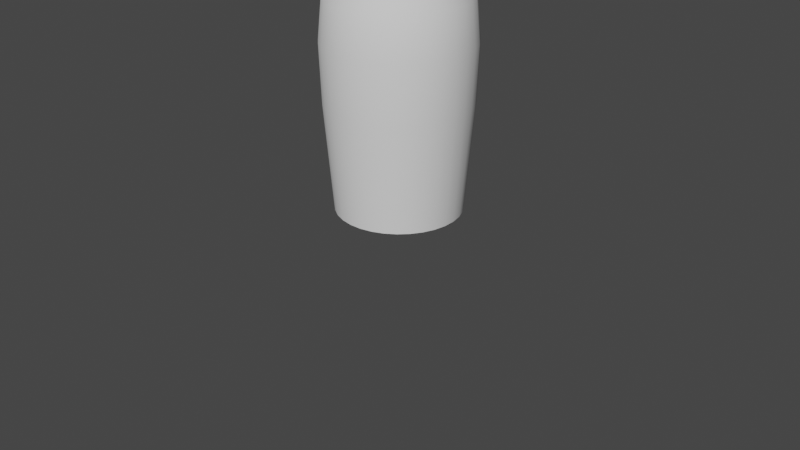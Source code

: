 # Source: glass_bottle.blend  (saved by Blender 2.91.10; exported with 4.5.12 LTS)
import bpy
from mathutils import Matrix  # noqa: F401  (used for matrix-valued properties, if any)

bpy.ops.wm.read_factory_settings(use_empty=True)
scene = bpy.context.scene
scene.name = 'Scene'

# ---- collections
col_collection = bpy.data.collections.new('Collection'); scene.collection.children.link(col_collection)

# ---- node groups
ng_auto_smooth = bpy.data.node_groups.new('Auto Smooth', 'GeometryNodeTree')
_s = ng_auto_smooth.interface.new_socket(name='Geometry', in_out='OUTPUT', socket_type='NodeSocketGeometry')
_s = ng_auto_smooth.interface.new_socket(name='Geometry', in_out='INPUT', socket_type='NodeSocketGeometry')
_s = ng_auto_smooth.interface.new_socket(name='Angle', in_out='INPUT', socket_type='NodeSocketFloat')
_s.subtype = 'ANGLE'
_s.min_value = 0.0
_s.max_value = 3.142
ng_auto_smooth.is_modifier = True
_N = ng_auto_smooth.nodes; _L = ng_auto_smooth.links
n0 = _N.new('NodeGroupOutput'); n0.name = 'Group Output'; n0.location = (480, -100)
n1 = _N.new('NodeGroupInput'); n1.name = 'Group Input'; n1.location = (-420, -300)
n2 = _N.new('NodeGroupInput'); n2.name = 'Group Input.001'; n2.location = (-60, -100)
n3 = _N.new('GeometryNodeSetShadeSmooth'); n3.name = 'Set Shade Smooth'; n3.location = (120, -100)
n3.domain = 'EDGE'
n4 = _N.new('GeometryNodeSetShadeSmooth'); n4.name = 'Set Shade Smooth.001'; n4.location = (300, -100)
n5 = _N.new('GeometryNodeInputMeshEdgeAngle'); n5.name = 'Edge Angle'; n5.location = (-420, -220)
n6 = _N.new('GeometryNodeInputEdgeSmooth'); n6.name = 'Is Edge Smooth'; n6.location = (-60, -160)
n7 = _N.new('GeometryNodeInputShadeSmooth'); n7.name = 'Is Face Smooth'; n7.location = (-240, -340)
n8 = _N.new('FunctionNodeBooleanMath'); n8.name = 'Boolean Math'; n8.location = (-60, -220)
n9 = _N.new('FunctionNodeCompare'); n9.name = 'Compare'; n9.location = (-240, -180)
n9.operation = 'LESS_EQUAL'
_L.new(n5.outputs[0], n9.inputs[0])
_L.new(n4.outputs[0], n0.inputs[0])
_L.new(n1.outputs[1], n9.inputs[1])
_L.new(n9.outputs[0], n8.inputs[0])
_L.new(n7.outputs[0], n8.inputs[1])
_L.new(n2.outputs[0], n3.inputs[0])
_L.new(n6.outputs[0], n3.inputs[1])
_L.new(n3.outputs[0], n4.inputs[0])
_L.new(n8.outputs[0], n3.inputs[2])
n0.is_active_output = True

# ---- world
world_world = bpy.data.worlds.new('World'); scene.world = world_world
world_world.use_nodes = True; world_world.node_tree.nodes.clear()
_N = world_world.node_tree.nodes; _L = world_world.node_tree.links
n0 = _N.new('ShaderNodeOutputWorld'); n0.name = 'World Output'; n0.location = (300, 300)
n1 = _N.new('ShaderNodeBackground'); n1.name = 'Background'; n1.location = (10, 300)
n1.inputs[0].default_value = (0.05088, 0.05088, 0.05088, 1.0)
_L.new(n1.outputs[0], n0.inputs[0])
n0.is_active_output = True
world_world.color = (0.05088, 0.05088, 0.05088)
world_world.use_sun_shadow = False
world_world.sun_shadow_jitter_overblur = 0.0

# ---- cameras
cam_camera = bpy.data.cameras.new('Camera')
cam_camera.clip_end = 100.0
cam_camera.ortho_scale = 7.314

# ---- meshes
me_cylinder = bpy.data.meshes.new('Cylinder')
me_cylinder.from_pydata([(-0.1213, 0.6096, -1.29), (-0.2379, 0.5743, -1.29), (-0.3453, 0.5168, -1.29), (-0.4395, 0.4395, -1.29), (-0.5168, 0.3453, -1.29), (-0.5743, 0.2379, -1.29), (-0.6096, 0.1213, -1.29), (-0.6216, 7.141e-07, -1.29), (-0.6096, -0.1213, -1.29), (-0.5743, -0.2379, -1.29), (-0.5168, -0.3453, -1.29), (-0.4395, -0.4395, -1.29), (-0.3453, -0.5168, -1.29), (-0.2379, -0.5743, -1.29), (-0.1213, -0.6096, -1.29), (-1.657e-07, -0.6216, -1.29), (0.1213, -0.6096, -1.29), (0.2379, -0.5743, -1.29), (0.3453, -0.5168, -1.29), (0.4395, -0.4395, -1.29), (0.5168, -0.3453, -1.29), (0.5743, -0.2379, -1.29), (0.6096, -0.1213, -1.29), (0.6216, 1.609e-07, -1.29), (0.6096, 0.1213, -1.29), (0.5743, 0.2379, -1.29), (0.5168, 0.3453, -1.29), (0.4395, 0.4395, -1.29), (0.3453, 0.5168, -1.29), (0.2379, 0.5743, -1.29), (0.1213, 0.6096, -1.29), (3.68e-08, 0.6216, -1.29), (6.494e-08, 0.1699, 1.033), (-0.03314, 0.1666, 1.033), (-0.065, 0.1569, 1.033), (-0.09437, 0.1412, 1.033), (-0.1201, 0.1201, 1.033), (-0.1412, 0.09437, 1.033), (-0.1569, 0.065, 1.033), (-0.1666, 0.03314, 1.033), (-0.1699, 4.114e-07, 1.033), (-0.1666, -0.03314, 1.033), (-0.1569, -0.065, 1.033), (-0.1412, -0.09437, 1.033), (-0.1201, -0.1201, 1.033), (-0.09437, -0.1412, 1.033), (-0.065, -0.1569, 1.033), (-0.03314, -0.1666, 1.033), (9.595e-09, -0.1699, 1.033), (0.03314, -0.1666, 1.033), (0.065, -0.1569, 1.033), (0.09437, -0.1412, 1.033), (0.1201, -0.1201, 1.033), (0.1412, -0.09437, 1.033), (0.1569, -0.065, 1.033), (0.1666, -0.03314, 1.033), (0.1699, 2.602e-07, 1.033), (0.1666, 0.03314, 1.033), (0.1569, 0.065, 1.033), (0.1412, 0.09437, 1.033), (0.1201, 0.1201, 1.033), (0.09437, 0.1412, 1.033), (0.065, 0.1569, 1.033), (0.03314, 0.1666, 1.033), (-0.05238, 0.2633, 0.4549), (-0.1414, 0.7106, -0.2768), (-0.09719, 0.4886, 0.2409), (-0.1338, 0.6726, -0.02694), (-0.1028, 0.2481, 0.4549), (-0.2773, 0.6694, -0.2768), (-0.1906, 0.4603, 0.2409), (-0.2624, 0.6336, -0.02694), (-0.1492, 0.2233, 0.4549), (-0.4025, 0.6025, -0.2768), (-0.2768, 0.4142, 0.2409), (-0.381, 0.5702, -0.02694), (-0.1899, 0.1899, 0.4549), (-0.5123, 0.5123, -0.2768), (-0.3523, 0.3523, 0.2409), (-0.4849, 0.4849, -0.02694), (-0.2233, 0.1492, 0.4549), (-0.6025, 0.4025, -0.2768), (-0.4142, 0.2768, 0.2409), (-0.5702, 0.381, -0.02694), (-0.2481, 0.1028, 0.4549), (-0.6694, 0.2773, -0.2768), (-0.4603, 0.1906, 0.2409), (-0.6336, 0.2624, -0.02694), (-0.2633, 0.05238, 0.4549), (-0.7106, 0.1414, -0.2768), (-0.4886, 0.09719, 0.2409), (-0.6726, 0.1338, -0.02694), (-0.2685, 4.731e-07, 0.4549), (-0.7246, 7.881e-07, -0.2768), (-0.4982, 6.325e-07, 0.2409), (-0.6858, 7.542e-07, -0.02694), (-0.2633, -0.05238, 0.4549), (-0.7106, -0.1414, -0.2768), (-0.4886, -0.09719, 0.2409), (-0.6726, -0.1338, -0.02694), (-0.2481, -0.1028, 0.4549), (-0.6694, -0.2773, -0.2768), (-0.4603, -0.1906, 0.2409), (-0.6336, -0.2624, -0.02694), (-0.2233, -0.1492, 0.4549), (-0.6025, -0.4025, -0.2768), (-0.4142, -0.2768, 0.2409), (-0.5702, -0.381, -0.02694), (-0.1899, -0.1899, 0.4549), (-0.5123, -0.5123, -0.2768), (-0.3523, -0.3523, 0.2409), (-0.4849, -0.4849, -0.02694), (-0.1492, -0.2233, 0.4549), (-0.4025, -0.6025, -0.2768), (-0.2768, -0.4142, 0.2409), (-0.381, -0.5702, -0.02694), (-0.1028, -0.2481, 0.4549), (-0.2773, -0.6694, -0.2768), (-0.1906, -0.4603, 0.2409), (-0.2624, -0.6336, -0.02694), (-0.05238, -0.2633, 0.4549), (-0.1414, -0.7106, -0.2768), (-0.09719, -0.4886, 0.2409), (-0.1338, -0.6726, -0.02694), (-6.261e-09, -0.2685, 0.4549), (-2.143e-07, -0.7246, -0.2768), (-1.155e-07, -0.4982, 0.2409), (-2.004e-07, -0.6858, -0.02694), (0.05238, -0.2633, 0.4549), (0.1414, -0.7106, -0.2768), (0.09719, -0.4886, 0.2409), (0.1338, -0.6726, -0.02694), (0.1028, -0.2481, 0.4549), (0.2773, -0.6694, -0.2768), (0.1906, -0.4603, 0.2409), (0.2624, -0.6336, -0.02694), (0.1492, -0.2233, 0.4549), (0.4025, -0.6025, -0.2768), (0.2768, -0.4142, 0.2409), (0.381, -0.5702, -0.02694), (0.1899, -0.1899, 0.4549), (0.5123, -0.5123, -0.2768), (0.3523, -0.3523, 0.2409), (0.4849, -0.4849, -0.02694), (0.2233, -0.1492, 0.4549), (0.6025, -0.4025, -0.2768), (0.4142, -0.2768, 0.2409), (0.5702, -0.381, -0.02694), (0.2481, -0.1028, 0.4549), (0.6694, -0.2773, -0.2768), (0.4603, -0.1906, 0.2409), (0.6336, -0.2624, -0.02694), (0.2633, -0.05238, 0.4549), (0.7106, -0.1414, -0.2768), (0.4886, -0.09719, 0.2409), (0.6726, -0.1338, -0.02694), (0.2685, 2.341e-07, 0.4549), (0.7246, 1.431e-07, -0.2768), (0.4982, 1.894e-07, 0.2409), (0.6858, 1.442e-07, -0.02694), (0.2633, 0.05238, 0.4549), (0.7106, 0.1414, -0.2768), (0.4886, 0.09719, 0.2409), (0.6726, 0.1338, -0.02694), (0.2481, 0.1028, 0.4549), (0.6694, 0.2773, -0.2768), (0.4603, 0.1906, 0.2409), (0.6336, 0.2624, -0.02694), (0.2233, 0.1492, 0.4549), (0.6025, 0.4025, -0.2768), (0.4142, 0.2768, 0.2409), (0.5702, 0.381, -0.02694), (0.1899, 0.1899, 0.4549), (0.5123, 0.5123, -0.2768), (0.3523, 0.3523, 0.2409), (0.4849, 0.4849, -0.02694), (0.1492, 0.2233, 0.4549), (0.4025, 0.6025, -0.2768), (0.2768, 0.4142, 0.2409), (0.381, 0.5702, -0.02694), (0.1028, 0.2481, 0.4549), (0.2773, 0.6694, -0.2768), (0.1906, 0.4603, 0.2409), (0.2624, 0.6336, -0.02694), (0.05238, 0.2633, 0.4549), (0.1414, 0.7106, -0.2768), (0.09719, 0.4886, 0.2409), (0.1338, 0.6726, -0.02694), (2.178e-08, 0.7246, -0.2768), (8.123e-08, 0.2685, 0.4549), (2.321e-08, 0.6858, -0.02694), (4.689e-08, 0.4982, 0.2409), (6.212e-08, 0.1974, 1.07), (-0.03852, 0.1936, 1.07), (-0.07555, 0.1824, 1.07), (-0.1097, 0.1642, 1.07), (-0.1396, 0.1396, 1.07), (-0.1642, 0.1097, 1.07), (-0.1824, 0.07555, 1.07), (-0.1936, 0.03852, 1.07), (-0.1974, 4.322e-07, 1.07), (-0.1936, -0.03852, 1.07), (-0.1824, -0.07555, 1.07), (-0.1642, -0.1097, 1.07), (-0.1396, -0.1396, 1.07), (-0.1097, -0.1642, 1.07), (-0.07555, -0.1824, 1.07), (-0.03852, -0.1936, 1.07), (-2.206e-09, -0.1974, 1.07), (0.03852, -0.1936, 1.07), (0.07555, -0.1824, 1.07), (0.1097, -0.1642, 1.07), (0.1396, -0.1396, 1.07), (0.1642, -0.1097, 1.07), (0.1824, -0.07555, 1.07), (0.1936, -0.03852, 1.07), (0.1974, 2.564e-07, 1.07), (0.1936, 0.03852, 1.07), (0.1824, 0.07555, 1.07), (0.1642, 0.1097, 1.07), (0.1396, 0.1396, 1.07), (0.1097, 0.1642, 1.07), (0.07555, 0.1824, 1.07), (0.03852, 0.1936, 1.07), (6.607e-08, 0.1574, 1.144), (-0.0307, 0.1543, 1.144), (-0.06022, 0.1454, 1.144), (-0.08742, 0.1308, 1.144), (-0.1113, 0.1113, 1.144), (-0.1308, 0.08742, 1.144), (-0.1454, 0.06022, 1.144), (-0.1543, 0.0307, 1.144), (-0.1574, 4.087e-07, 1.144), (-0.1543, -0.0307, 1.144), (-0.1454, -0.06022, 1.144), (-0.1308, -0.08742, 1.144), (-0.1113, -0.1113, 1.144), (-0.08742, -0.1308, 1.144), (-0.06022, -0.1454, 1.144), (-0.0307, -0.1543, 1.144), (1.48e-08, -0.1574, 1.144), (0.0307, -0.1543, 1.144), (0.06022, -0.1454, 1.144), (0.08742, -0.1308, 1.144), (0.1113, -0.1113, 1.144), (0.1308, -0.08742, 1.144), (0.1454, -0.06022, 1.144), (0.1543, -0.0307, 1.144), (0.1574, 2.687e-07, 1.144), (0.1543, 0.0307, 1.144), (0.1454, 0.06022, 1.144), (0.1308, 0.08742, 1.144), (0.1113, 0.1113, 1.144), (0.08742, 0.1308, 1.144), (0.06022, 0.1454, 1.144), (0.0307, 0.1543, 1.144), (-0.1372, 0.6896, -0.6372), (2.635e-08, 0.7031, -0.6372), (-0.2691, 0.6496, -0.6372), (-0.3906, 0.5846, -0.6372), (-0.4972, 0.4972, -0.6372), (-0.5846, 0.3906, -0.6372), (-0.6496, 0.2691, -0.6372), (-0.6896, 0.1372, -0.6372), (-0.7031, 7.715e-07, -0.6372), (-0.6896, -0.1372, -0.6372), (-0.6496, -0.2691, -0.6372), (-0.5846, -0.3906, -0.6372), (-0.4972, -0.4972, -0.6372), (-0.3906, -0.5846, -0.6372), (-0.2691, -0.6496, -0.6372), (-0.1372, -0.6896, -0.6372), (-2.028e-07, -0.7031, -0.6372), (0.1372, -0.6896, -0.6372), (0.2691, -0.6496, -0.6372), (0.3906, -0.5846, -0.6372), (0.4972, -0.4972, -0.6372), (0.5846, -0.3906, -0.6372), (0.6496, -0.2691, -0.6372), (0.6896, -0.1372, -0.6372), (0.7031, 1.457e-07, -0.6372), (0.6896, 0.1372, -0.6372), (0.6496, 0.2691, -0.6372), (0.5846, 0.3906, -0.6372), (0.4972, 0.4972, -0.6372), (0.3906, 0.5846, -0.6372), (0.2691, 0.6496, -0.6372), (0.1372, 0.6896, -0.6372), (-0.1266, 0.6363, -1.319), (5.194e-08, 0.6487, -1.319), (-0.2483, 0.5993, -1.319), (-0.3604, 0.5394, -1.319), (-0.4587, 0.4587, -1.319), (-0.5394, 0.3604, -1.319), (-0.5993, 0.2483, -1.319), (-0.6363, 0.1266, -1.319), (-0.6487, 7.39e-07, -1.319), (-0.6363, -0.1266, -1.319), (-0.5993, -0.2483, -1.319), (-0.5394, -0.3604, -1.319), (-0.4587, -0.4587, -1.319), (-0.3604, -0.5394, -1.319), (-0.2483, -0.5993, -1.319), (-0.1266, -0.6363, -1.319), (-1.679e-07, -0.6487, -1.319), (0.1266, -0.6363, -1.319), (0.2483, -0.5993, -1.319), (0.3604, -0.5394, -1.319), (0.4587, -0.4587, -1.319), (0.5394, -0.3604, -1.319), (0.5993, -0.2483, -1.319), (0.6363, -0.1266, -1.319), (0.6487, 1.676e-07, -1.319), (0.6363, 0.1266, -1.319), (0.5993, 0.2483, -1.319), (0.5394, 0.3604, -1.319), (0.4587, 0.4587, -1.319), (0.3604, 0.5394, -1.319), (0.2483, 0.5993, -1.319), (0.1266, 0.6363, -1.319), (-0.04624, 0.2324, 1.067), (-0.04065, 0.2043, 1.024), (-0.0907, 0.219, 1.067), (-0.07973, 0.1925, 1.024), (-0.1317, 0.1971, 1.067), (-0.1158, 0.1732, 1.024), (-0.1676, 0.1676, 1.067), (-0.1473, 0.1473, 1.024), (-0.1971, 0.1317, 1.067), (-0.1732, 0.1158, 1.024), (-0.219, 0.0907, 1.067), (-0.1925, 0.07973, 1.024), (-0.2324, 0.04624, 1.067), (-0.2043, 0.04065, 1.024), (-0.237, 4.681e-07, 1.067), (-0.2084, 4.468e-07, 1.024), (-0.2324, -0.04624, 1.067), (-0.2043, -0.04065, 1.024), (-0.219, -0.0907, 1.067), (-0.1925, -0.07973, 1.024), (-0.1971, -0.1317, 1.067), (-0.1732, -0.1158, 1.024), (-0.1676, -0.1676, 1.067), (-0.1473, -0.1473, 1.024), (-0.1317, -0.1971, 1.067), (-0.1158, -0.1732, 1.024), (-0.0907, -0.219, 1.067), (-0.07973, -0.1925, 1.024), (-0.04624, -0.2324, 1.067), (-0.04065, -0.2043, 1.024), (-3.601e-09, -0.237, 1.067), (9.494e-09, -0.2084, 1.024), (0.04624, -0.2324, 1.067), (0.04065, -0.2043, 1.024), (0.0907, -0.219, 1.067), (0.07973, -0.1925, 1.024), (0.1317, -0.1971, 1.067), (0.1158, -0.1732, 1.024), (0.1676, -0.1676, 1.067), (0.1473, -0.1473, 1.024), (0.1971, -0.1317, 1.067), (0.1732, -0.1158, 1.024), (0.219, -0.0907, 1.067), (0.1925, -0.07973, 1.024), (0.2324, -0.04624, 1.067), (0.2043, -0.04065, 1.024), (0.237, 2.237e-07, 1.067), (0.2084, 2.393e-07, 1.024), (0.2324, 0.04624, 1.067), (0.2043, 0.04065, 1.024), (0.219, 0.0907, 1.067), (0.1925, 0.07973, 1.024), (0.1971, 0.1317, 1.067), (0.1732, 0.1158, 1.024), (0.1676, 0.1676, 1.067), (0.1473, 0.1473, 1.024), (0.1317, 0.1971, 1.067), (0.1158, 0.1732, 1.024), (0.0907, 0.219, 1.067), (0.07973, 0.1925, 1.024), (0.04624, 0.2324, 1.067), (0.04065, 0.2043, 1.024), (8.455e-08, 0.2084, 1.024), (5.252e-08, 0.5282, 0.2668), (0.1031, 0.5181, 0.2668), (3.137e-08, 0.7226, -0.01231), (0.141, 0.7088, -0.01231), (3.183e-08, 0.7642, -0.2749), (0.1491, 0.7495, -0.2749), (0.2021, 0.488, 0.2668), (0.2765, 0.6676, -0.01231), (0.2925, 0.706, -0.2749), (0.2935, 0.4392, 0.2668), (0.4015, 0.6009, -0.01231), (0.4246, 0.6354, -0.2749), (0.3735, 0.3735, 0.2668), (0.511, 0.511, -0.01231), (0.5404, 0.5404, -0.2749), (0.4392, 0.2935, 0.2668), (0.6009, 0.4015, -0.01231), (0.6354, 0.4246, -0.2749), (0.488, 0.2021, 0.2668), (0.6676, 0.2765, -0.01231), (0.706, 0.2925, -0.2749), (0.5181, 0.1031, 0.2668), (0.7088, 0.141, -0.01231), (0.7495, 0.1491, -0.2749), (0.5282, 2.048e-07, 0.2668), (0.7226, 1.557e-07, -0.01231), (0.7642, 1.517e-07, -0.2749), (0.5181, -0.1031, 0.2668), (0.7088, -0.141, -0.01231), (0.7495, -0.1491, -0.2749), (0.488, -0.2021, 0.2668), (0.6676, -0.2765, -0.01231), (0.706, -0.2925, -0.2749), (0.4392, -0.2935, 0.2668), (0.6009, -0.4015, -0.01231), (0.6354, -0.4246, -0.2749), (0.3735, -0.3735, 0.2668), (0.511, -0.511, -0.01231), (0.5404, -0.5404, -0.2749), (0.2935, -0.4392, 0.2668), (0.4015, -0.6009, -0.01231), (0.4246, -0.6354, -0.2749), (0.2021, -0.488, 0.2668), (0.2765, -0.6676, -0.01231), (0.2925, -0.706, -0.2749), (0.1031, -0.5181, 0.2668), (0.141, -0.7088, -0.01231), (0.1491, -0.7495, -0.2749), (-1.241e-07, -0.5282, 0.2668), (-2.068e-07, -0.7226, -0.01231), (-2.211e-07, -0.7642, -0.2749), (-0.1031, -0.5181, 0.2668), (-0.141, -0.7088, -0.01231), (-0.1491, -0.7495, -0.2749), (-0.2021, -0.488, 0.2668), (-0.2765, -0.6676, -0.01231), (-0.2925, -0.706, -0.2749), (-0.2935, -0.4392, 0.2668), (-0.4015, -0.6009, -0.01231), (-0.4246, -0.6354, -0.2749), (-0.3735, -0.3735, 0.2668), (-0.511, -0.511, -0.01231), (-0.5404, -0.5404, -0.2749), (-0.4392, -0.2935, 0.2668), (-0.6009, -0.4015, -0.01231), (-0.6354, -0.4246, -0.2749), (-0.488, -0.2021, 0.2668), (-0.6676, -0.2765, -0.01231), (-0.706, -0.2925, -0.2749), (-0.5181, -0.1031, 0.2668), (-0.7088, -0.141, -0.01231), (-0.7495, -0.1491, -0.2749), (-0.5282, 6.57e-07, 0.2668), (-0.7226, 7.824e-07, -0.01231), (-0.7642, 8.2e-07, -0.2749), (-0.5181, 0.1031, 0.2668), (-0.7088, 0.141, -0.01231), (-0.7495, 0.1491, -0.2749), (-0.488, 0.2021, 0.2668), (-0.6676, 0.2765, -0.01231), (-0.706, 0.2925, -0.2749), (-0.4392, 0.2935, 0.2668), (-0.6009, 0.4015, -0.01231), (-0.6354, 0.4246, -0.2749), (-0.3735, 0.3735, 0.2668), (-0.511, 0.511, -0.01231), (-0.5404, 0.5404, -0.2749), (-0.2935, 0.4392, 0.2668), (-0.4015, 0.6009, -0.01231), (-0.4246, 0.6354, -0.2749), (-0.2021, 0.488, 0.2668), (-0.2765, 0.6676, -0.01231), (-0.2925, 0.706, -0.2749), (-0.1031, 0.5181, 0.2668), (-0.141, 0.7088, -0.01231), (-0.1491, 0.7495, -0.2749), (-0.1449, 0.7284, -0.6409), (3.933e-08, 0.7426, -0.6409), (-0.2842, 0.6861, -0.6409), (-0.4126, 0.6175, -0.6409), (-0.5251, 0.5251, -0.6409), (-0.6175, 0.4126, -0.6409), (-0.6861, 0.2842, -0.6409), (-0.7284, 0.1449, -0.6409), (-0.7426, 8.064e-07, -0.6409), (-0.7284, -0.1449, -0.6409), (-0.6861, -0.2842, -0.6409), (-0.6175, -0.4126, -0.6409), (-0.5251, -0.5251, -0.6409), (-0.4126, -0.6175, -0.6409), (-0.2842, -0.6861, -0.6409), (-0.1449, -0.7284, -0.6409), (-2.116e-07, -0.7426, -0.6409), (0.1449, -0.7284, -0.6409), (0.2842, -0.6861, -0.6409), (0.4126, -0.6175, -0.6409), (0.5251, -0.5251, -0.6409), (0.6175, -0.4126, -0.6409), (0.6861, -0.2842, -0.6409), (0.7284, -0.1449, -0.6409), (0.7426, 1.547e-07, -0.6409), (0.7284, 0.1449, -0.6409), (0.6861, 0.2842, -0.6409), (0.6175, 0.4126, -0.6409), (0.5251, 0.5251, -0.6409), (0.4126, 0.6175, -0.6409), (0.2842, 0.6861, -0.6409), (0.1449, 0.7284, -0.6409), (8.502e-08, 0.237, 1.067), (-0.03751, 0.1886, 1.163), (-0.07359, 0.1777, 1.163), (-0.1068, 0.1599, 1.163), (-0.136, 0.136, 1.163), (-0.1599, 0.1068, 1.163), (-0.1777, 0.07359, 1.163), (-0.1886, 0.03751, 1.163), (-0.1923, 4.396e-07, 1.163), (-0.1886, -0.03751, 1.163), (-0.1777, -0.07359, 1.163), (-0.1599, -0.1068, 1.163), (-0.136, -0.136, 1.163), (-0.1068, -0.1599, 1.163), (-0.07359, -0.1777, 1.163), (-0.03751, -0.1886, 1.163), (1.462e-08, -0.1923, 1.163), (0.03751, -0.1886, 1.163), (0.07359, -0.1777, 1.163), (0.1068, -0.1599, 1.163), (0.136, -0.136, 1.163), (0.1599, -0.1068, 1.163), (0.1777, -0.07359, 1.163), (0.1886, -0.03751, 1.163), (0.1923, 2.417e-07, 1.163), (0.1886, 0.03751, 1.163), (0.1777, 0.07359, 1.163), (0.1599, 0.1068, 1.163), (0.136, 0.136, 1.163), (0.1068, 0.1599, 1.163), (0.07359, 0.1777, 1.163), (0.03751, 0.1886, 1.163), (9.085e-08, 0.1923, 1.163), (7.83e-08, 0.4004, 0.4126), (9.012e-08, 0.3133, 0.5813), (0.06112, 0.3073, 0.5813), (0.07811, 0.3927, 0.4126), (0.1199, 0.2894, 0.5813), (0.1532, 0.3699, 0.4126), (0.1741, 0.2605, 0.5813), (0.2224, 0.3329, 0.4126), (0.2215, 0.2215, 0.5813), (0.2831, 0.2831, 0.4126), (0.2605, 0.1741, 0.5813), (0.3329, 0.2224, 0.4126), (0.2894, 0.1199, 0.5813), (0.3699, 0.1532, 0.4126), (0.3073, 0.06112, 0.5813), (0.3927, 0.07811, 0.4126), (0.3133, 2.332e-07, 0.5813), (0.4004, 2.228e-07, 0.4126), (0.3073, -0.06112, 0.5813), (0.3927, -0.07811, 0.4126), (0.2894, -0.1199, 0.5813), (0.3699, -0.1532, 0.4126), (0.2605, -0.1741, 0.5813), (0.3329, -0.2224, 0.4126), (0.2215, -0.2215, 0.5813), (0.2831, -0.2831, 0.4126), (0.1741, -0.2605, 0.5813), (0.2224, -0.3329, 0.4126), (0.1199, -0.2894, 0.5813), (0.1532, -0.3699, 0.4126), (0.06112, -0.3073, 0.5813), (0.07811, -0.3927, 0.4126), (-1.926e-08, -0.3133, 0.5813), (-5.854e-08, -0.4004, 0.4126), (-0.06112, -0.3073, 0.5813), (-0.07811, -0.3927, 0.4126), (-0.1199, -0.2894, 0.5813), (-0.1532, -0.3699, 0.4126), (-0.1741, -0.2605, 0.5813), (-0.2224, -0.3329, 0.4126), (-0.2215, -0.2215, 0.5813), (-0.2831, -0.2831, 0.4126), (-0.2605, -0.1741, 0.5813), (-0.3329, -0.2224, 0.4126), (-0.2894, -0.1199, 0.5813), (-0.3699, -0.1532, 0.4126), (-0.3073, -0.06112, 0.5813), (-0.3927, -0.07811, 0.4126), (-0.3133, 5.112e-07, 0.5813), (-0.4004, 5.693e-07, 0.4126), (-0.3073, 0.06112, 0.5813), (-0.3927, 0.07811, 0.4126), (-0.2894, 0.1199, 0.5813), (-0.3699, 0.1532, 0.4126), (-0.2605, 0.1741, 0.5813), (-0.3329, 0.2224, 0.4126), (-0.2215, 0.2215, 0.5813), (-0.2831, 0.2831, 0.4126), (-0.1741, 0.2605, 0.5813), (-0.2224, 0.3329, 0.4126), (-0.1199, 0.2894, 0.5813), (-0.1532, 0.3699, 0.4126), (-0.06112, 0.3073, 0.5813), (-0.07811, 0.3927, 0.4126)], [], [(32, 63, 223, 192), (0, 1, 2, 3, 4, 5, 6, 7, 8, 9, 10, 11, 12, 13, 14, 15, 16, 17, 18, 19, 20, 21, 22, 23, 24, 25, 26, 27, 28, 29, 30, 31), (189, 184, 63, 32), (184, 180, 62, 63), (180, 176, 61, 62), (176, 172, 60, 61), (172, 168, 59, 60), (168, 164, 58, 59), (164, 160, 57, 58), (160, 156, 56, 57), (156, 152, 55, 56), (152, 148, 54, 55), (148, 144, 53, 54), (144, 140, 52, 53), (140, 136, 51, 52), (136, 132, 50, 51), (132, 128, 49, 50), (128, 124, 48, 49), (124, 120, 47, 48), (120, 116, 46, 47), (116, 112, 45, 46), (112, 108, 44, 45), (108, 104, 43, 44), (104, 100, 42, 43), (100, 96, 41, 42), (96, 92, 40, 41), (92, 88, 39, 40), (88, 84, 38, 39), (84, 80, 37, 38), (80, 76, 36, 37), (76, 72, 35, 36), (72, 68, 34, 35), (64, 189, 32, 33), (258, 256, 65, 69), (257, 287, 185, 188), (287, 286, 181, 185), (286, 285, 177, 181), (285, 284, 173, 177), (284, 283, 169, 173), (283, 282, 165, 169), (282, 281, 161, 165), (281, 280, 157, 161), (280, 279, 153, 157), (279, 278, 149, 153), (278, 277, 145, 149), (277, 276, 141, 145), (276, 275, 137, 141), (275, 274, 133, 137), (274, 273, 129, 133), (273, 272, 125, 129), (272, 271, 121, 125), (271, 270, 117, 121), (270, 269, 113, 117), (269, 268, 109, 113), (268, 267, 105, 109), (267, 266, 101, 105), (266, 265, 97, 101), (265, 264, 93, 97), (264, 263, 89, 93), (263, 262, 85, 89), (262, 261, 81, 85), (261, 260, 77, 81), (260, 259, 73, 77), (259, 258, 69, 73), (68, 64, 33, 34), (189, 191, 186, 184), (191, 190, 187, 186), (190, 188, 185, 187), (184, 186, 182, 180), (186, 187, 183, 182), (187, 185, 181, 183), (180, 182, 178, 176), (182, 183, 179, 178), (183, 181, 177, 179), (176, 178, 174, 172), (178, 179, 175, 174), (179, 177, 173, 175), (172, 174, 170, 168), (174, 175, 171, 170), (175, 173, 169, 171), (168, 170, 166, 164), (170, 171, 167, 166), (171, 169, 165, 167), (164, 166, 162, 160), (166, 167, 163, 162), (167, 165, 161, 163), (160, 162, 158, 156), (162, 163, 159, 158), (163, 161, 157, 159), (156, 158, 154, 152), (158, 159, 155, 154), (159, 157, 153, 155), (152, 154, 150, 148), (154, 155, 151, 150), (155, 153, 149, 151), (148, 150, 146, 144), (150, 151, 147, 146), (151, 149, 145, 147), (144, 146, 142, 140), (146, 147, 143, 142), (147, 145, 141, 143), (140, 142, 138, 136), (142, 143, 139, 138), (143, 141, 137, 139), (136, 138, 134, 132), (138, 139, 135, 134), (139, 137, 133, 135), (132, 134, 130, 128), (134, 135, 131, 130), (135, 133, 129, 131), (128, 130, 126, 124), (130, 131, 127, 126), (131, 129, 125, 127), (124, 126, 122, 120), (126, 127, 123, 122), (127, 125, 121, 123), (120, 122, 118, 116), (122, 123, 119, 118), (123, 121, 117, 119), (116, 118, 114, 112), (118, 119, 115, 114), (119, 117, 113, 115), (112, 114, 110, 108), (114, 115, 111, 110), (115, 113, 109, 111), (108, 110, 106, 104), (110, 111, 107, 106), (111, 109, 105, 107), (104, 106, 102, 100), (106, 107, 103, 102), (107, 105, 101, 103), (100, 102, 98, 96), (102, 103, 99, 98), (103, 101, 97, 99), (96, 98, 94, 92), (98, 99, 95, 94), (99, 97, 93, 95), (92, 94, 90, 88), (94, 95, 91, 90), (95, 93, 89, 91), (88, 90, 86, 84), (90, 91, 87, 86), (91, 89, 85, 87), (84, 86, 82, 80), (86, 87, 83, 82), (87, 85, 81, 83), (80, 82, 78, 76), (82, 83, 79, 78), (83, 81, 77, 79), (76, 78, 74, 72), (78, 79, 75, 74), (79, 77, 73, 75), (72, 74, 70, 68), (74, 75, 71, 70), (75, 73, 69, 71), (68, 70, 66, 64), (70, 71, 67, 66), (71, 69, 65, 67), (64, 66, 191, 189), (66, 67, 190, 191), (67, 65, 188, 190), (256, 257, 188, 65), (63, 62, 222, 223), (62, 61, 221, 222), (61, 60, 220, 221), (60, 59, 219, 220), (59, 58, 218, 219), (58, 57, 217, 218), (57, 56, 216, 217), (56, 55, 215, 216), (55, 54, 214, 215), (54, 53, 213, 214), (53, 52, 212, 213), (52, 51, 211, 212), (51, 50, 210, 211), (50, 49, 209, 210), (49, 48, 208, 209), (48, 47, 207, 208), (47, 46, 206, 207), (46, 45, 205, 206), (45, 44, 204, 205), (44, 43, 203, 204), (43, 42, 202, 203), (42, 41, 201, 202), (41, 40, 200, 201), (40, 39, 199, 200), (39, 38, 198, 199), (38, 37, 197, 198), (37, 36, 196, 197), (36, 35, 195, 196), (35, 34, 194, 195), (34, 33, 193, 194), (33, 32, 192, 193), (192, 223, 255, 224), (223, 222, 254, 255), (222, 221, 253, 254), (221, 220, 252, 253), (220, 219, 251, 252), (219, 218, 250, 251), (218, 217, 249, 250), (217, 216, 248, 249), (216, 215, 247, 248), (215, 214, 246, 247), (214, 213, 245, 246), (213, 212, 244, 245), (212, 211, 243, 244), (211, 210, 242, 243), (210, 209, 241, 242), (209, 208, 240, 241), (208, 207, 239, 240), (207, 206, 238, 239), (206, 205, 237, 238), (205, 204, 236, 237), (204, 203, 235, 236), (203, 202, 234, 235), (202, 201, 233, 234), (201, 200, 232, 233), (200, 199, 231, 232), (199, 198, 230, 231), (198, 197, 229, 230), (197, 196, 228, 229), (196, 195, 227, 228), (195, 194, 226, 227), (194, 193, 225, 226), (193, 192, 224, 225), (0, 31, 257, 256), (2, 1, 258, 259), (3, 2, 259, 260), (4, 3, 260, 261), (5, 4, 261, 262), (6, 5, 262, 263), (7, 6, 263, 264), (8, 7, 264, 265), (9, 8, 265, 266), (10, 9, 266, 267), (11, 10, 267, 268), (12, 11, 268, 269), (13, 12, 269, 270), (14, 13, 270, 271), (15, 14, 271, 272), (16, 15, 272, 273), (17, 16, 273, 274), (18, 17, 274, 275), (19, 18, 275, 276), (20, 19, 276, 277), (21, 20, 277, 278), (22, 21, 278, 279), (23, 22, 279, 280), (24, 23, 280, 281), (25, 24, 281, 282), (26, 25, 282, 283), (27, 26, 283, 284), (28, 27, 284, 285), (29, 28, 285, 286), (30, 29, 286, 287), (31, 30, 287, 257), (1, 0, 256, 258), (382, 511, 380, 381), (288, 289, 319, 318, 317, 316, 315, 314, 313, 312, 311, 310, 309, 308, 307, 306, 305, 304, 303, 302, 301, 300, 299, 298, 297, 296, 295, 294, 293, 292, 291, 290), (547, 549, 389, 384), (549, 551, 392, 389), (551, 553, 395, 392), (553, 555, 398, 395), (555, 557, 401, 398), (557, 559, 404, 401), (559, 561, 407, 404), (561, 563, 410, 407), (563, 565, 413, 410), (565, 567, 416, 413), (567, 569, 419, 416), (569, 571, 422, 419), (571, 573, 425, 422), (573, 575, 428, 425), (575, 577, 431, 428), (577, 579, 434, 431), (579, 581, 437, 434), (581, 583, 440, 437), (583, 585, 443, 440), (585, 587, 446, 443), (587, 589, 449, 446), (589, 591, 452, 449), (591, 593, 455, 452), (593, 595, 458, 455), (595, 597, 461, 458), (597, 599, 464, 461), (599, 601, 467, 464), (601, 603, 470, 467), (603, 605, 473, 470), (605, 607, 476, 473), (545, 382, 381, 546), (481, 475, 478, 479), (480, 387, 388, 510), (510, 388, 391, 509), (509, 391, 394, 508), (508, 394, 397, 507), (507, 397, 400, 506), (506, 400, 403, 505), (505, 403, 406, 504), (504, 406, 409, 503), (503, 409, 412, 502), (502, 412, 415, 501), (501, 415, 418, 500), (500, 418, 421, 499), (499, 421, 424, 498), (498, 424, 427, 497), (497, 427, 430, 496), (496, 430, 433, 495), (495, 433, 436, 494), (494, 436, 439, 493), (493, 439, 442, 492), (492, 442, 445, 491), (491, 445, 448, 490), (490, 448, 451, 489), (489, 451, 454, 488), (488, 454, 457, 487), (487, 457, 460, 486), (486, 460, 463, 485), (485, 463, 466, 484), (484, 466, 469, 483), (483, 469, 472, 482), (482, 472, 475, 481), (606, 321, 382, 545), (383, 384, 386, 385), (385, 386, 388, 387), (546, 381, 379, 548), (384, 389, 390, 386), (386, 390, 391, 388), (548, 379, 377, 550), (389, 392, 393, 390), (390, 393, 394, 391), (550, 377, 375, 552), (392, 395, 396, 393), (393, 396, 397, 394), (552, 375, 373, 554), (395, 398, 399, 396), (396, 399, 400, 397), (554, 373, 371, 556), (398, 401, 402, 399), (399, 402, 403, 400), (556, 371, 369, 558), (401, 404, 405, 402), (402, 405, 406, 403), (558, 369, 367, 560), (404, 407, 408, 405), (405, 408, 409, 406), (560, 367, 365, 562), (407, 410, 411, 408), (408, 411, 412, 409), (562, 365, 363, 564), (410, 413, 414, 411), (411, 414, 415, 412), (564, 363, 361, 566), (413, 416, 417, 414), (414, 417, 418, 415), (566, 361, 359, 568), (416, 419, 420, 417), (417, 420, 421, 418), (568, 359, 357, 570), (419, 422, 423, 420), (420, 423, 424, 421), (570, 357, 355, 572), (422, 425, 426, 423), (423, 426, 427, 424), (572, 355, 353, 574), (425, 428, 429, 426), (426, 429, 430, 427), (574, 353, 351, 576), (428, 431, 432, 429), (429, 432, 433, 430), (576, 351, 349, 578), (431, 434, 435, 432), (432, 435, 436, 433), (578, 349, 347, 580), (434, 437, 438, 435), (435, 438, 439, 436), (580, 347, 345, 582), (437, 440, 441, 438), (438, 441, 442, 439), (582, 345, 343, 584), (440, 443, 444, 441), (441, 444, 445, 442), (584, 343, 341, 586), (443, 446, 447, 444), (444, 447, 448, 445), (586, 341, 339, 588), (446, 449, 450, 447), (447, 450, 451, 448), (588, 339, 337, 590), (449, 452, 453, 450), (450, 453, 454, 451), (590, 337, 335, 592), (452, 455, 456, 453), (453, 456, 457, 454), (592, 335, 333, 594), (455, 458, 459, 456), (456, 459, 460, 457), (594, 333, 331, 596), (458, 461, 462, 459), (459, 462, 463, 460), (596, 331, 329, 598), (461, 464, 465, 462), (462, 465, 466, 463), (598, 329, 327, 600), (464, 467, 468, 465), (465, 468, 469, 466), (600, 327, 325, 602), (467, 470, 471, 468), (468, 471, 472, 469), (602, 325, 323, 604), (470, 473, 474, 471), (471, 474, 475, 472), (604, 323, 321, 606), (473, 476, 477, 474), (474, 477, 478, 475), (544, 547, 384, 383), (476, 383, 385, 477), (477, 385, 387, 478), (479, 478, 387, 480), (381, 380, 378, 379), (379, 378, 376, 377), (377, 376, 374, 375), (375, 374, 372, 373), (373, 372, 370, 371), (371, 370, 368, 369), (369, 368, 366, 367), (367, 366, 364, 365), (365, 364, 362, 363), (363, 362, 360, 361), (361, 360, 358, 359), (359, 358, 356, 357), (357, 356, 354, 355), (355, 354, 352, 353), (353, 352, 350, 351), (351, 350, 348, 349), (349, 348, 346, 347), (347, 346, 344, 345), (345, 344, 342, 343), (343, 342, 340, 341), (341, 340, 338, 339), (339, 338, 336, 337), (337, 336, 334, 335), (335, 334, 332, 333), (333, 332, 330, 331), (331, 330, 328, 329), (329, 328, 326, 327), (327, 326, 324, 325), (325, 324, 322, 323), (323, 322, 320, 321), (321, 320, 511, 382), (511, 543, 542, 380), (380, 542, 541, 378), (378, 541, 540, 376), (376, 540, 539, 374), (374, 539, 538, 372), (372, 538, 537, 370), (370, 537, 536, 368), (368, 536, 535, 366), (366, 535, 534, 364), (364, 534, 533, 362), (362, 533, 532, 360), (360, 532, 531, 358), (358, 531, 530, 356), (356, 530, 529, 354), (354, 529, 528, 352), (352, 528, 527, 350), (350, 527, 526, 348), (348, 526, 525, 346), (346, 525, 524, 344), (344, 524, 523, 342), (342, 523, 522, 340), (340, 522, 521, 338), (338, 521, 520, 336), (336, 520, 519, 334), (334, 519, 518, 332), (332, 518, 517, 330), (330, 517, 516, 328), (328, 516, 515, 326), (326, 515, 514, 324), (324, 514, 513, 322), (322, 513, 512, 320), (320, 512, 543, 511), (288, 479, 480, 289), (291, 482, 481, 290), (292, 483, 482, 291), (293, 484, 483, 292), (294, 485, 484, 293), (295, 486, 485, 294), (296, 487, 486, 295), (297, 488, 487, 296), (298, 489, 488, 297), (299, 490, 489, 298), (300, 491, 490, 299), (301, 492, 491, 300), (302, 493, 492, 301), (303, 494, 493, 302), (304, 495, 494, 303), (305, 496, 495, 304), (306, 497, 496, 305), (307, 498, 497, 306), (308, 499, 498, 307), (309, 500, 499, 308), (310, 501, 500, 309), (311, 502, 501, 310), (312, 503, 502, 311), (313, 504, 503, 312), (314, 505, 504, 313), (315, 506, 505, 314), (316, 507, 506, 315), (317, 508, 507, 316), (318, 509, 508, 317), (319, 510, 509, 318), (289, 480, 510, 319), (290, 481, 479, 288), (243, 242, 529, 530), (224, 255, 542, 543), (229, 228, 515, 516), (242, 241, 528, 529), (255, 254, 541, 542), (228, 227, 514, 515), (241, 240, 527, 528), (254, 253, 540, 541), (227, 226, 513, 514), (240, 239, 526, 527), (253, 252, 539, 540), (226, 225, 512, 513), (239, 238, 525, 526), (252, 251, 538, 539), (225, 224, 543, 512), (238, 237, 524, 525), (251, 250, 537, 538), (237, 236, 523, 524), (250, 249, 536, 537), (236, 235, 522, 523), (249, 248, 535, 536), (235, 234, 521, 522), (248, 247, 534, 535), (234, 233, 520, 521), (247, 246, 533, 534), (233, 232, 519, 520), (246, 245, 532, 533), (232, 231, 518, 519), (245, 244, 531, 532), (231, 230, 517, 518), (244, 243, 530, 531), (230, 229, 516, 517), (545, 546, 547, 544), (546, 548, 549, 547), (548, 550, 551, 549), (550, 552, 553, 551), (552, 554, 555, 553), (554, 556, 557, 555), (556, 558, 559, 557), (558, 560, 561, 559), (560, 562, 563, 561), (562, 564, 565, 563), (564, 566, 567, 565), (566, 568, 569, 567), (568, 570, 571, 569), (570, 572, 573, 571), (572, 574, 575, 573), (574, 576, 577, 575), (576, 578, 579, 577), (578, 580, 581, 579), (580, 582, 583, 581), (582, 584, 585, 583), (584, 586, 587, 585), (586, 588, 589, 587), (588, 590, 591, 589), (590, 592, 593, 591), (592, 594, 595, 593), (594, 596, 597, 595), (596, 598, 599, 597), (598, 600, 601, 599), (600, 602, 603, 601), (602, 604, 605, 603), (604, 606, 607, 605), (606, 545, 544, 607), (607, 544, 383, 476)])
me_cylinder.polygons.foreach_set('use_smooth', [True] * 578)
_uv = me_cylinder.uv_layers.new(name='UVMap')
_uv.uv.foreach_set('vector', [0.03125, 0.9631, 0.0, 0.9631, 0.0, 0.9704, 0.03125, 0.9704, 0.7032, 0.4854, 0.6582, 0.4717, 0.6167, 0.4496, 0.5803, 0.4197, 0.5504, 0.3833, 0.5283, 0.3418, 0.5146, 0.2968, 0.51, 0.25, 0.5146, 0.2032, 0.5283, 0.1582, 0.5504, 0.1167, 0.5803, 0.08029, 0.6167, 0.05045, 0.6582, 0.02827, 0.7032, 0.01461, 0.75, 0.01, 0.7968, 0.01461, 0.8418, 0.02827, 0.8833, 0.05045, 0.9197, 0.08029, 0.9496, 0.1167, 0.9717, 0.1582, 0.9854, 0.2032, 0.99, 0.25, 0.9854, 0.2968, 0.9717, 0.3418, 0.9496, 0.3833, 0.9197, 0.4197, 0.8833, 0.4496, 0.8418, 0.4717, 0.7968, 0.4854, 0.75, 0.49, 0.03125, 0.8478, 0.0, 0.8478, 0.0, 0.9631, 0.03125, 0.9631, 0.0625, 0.8478, 0.03125, 0.8478, 0.03125, 0.9631, 0.0625, 0.9631, 0.09375, 0.8478, 0.0625, 0.8478, 0.0625, 0.9631, 0.09375, 0.9631, 0.125, 0.8478, 0.09375, 0.8478, 0.09375, 0.9631, 0.125, 0.9631, 0.1562, 0.8478, 0.125, 0.8478, 0.125, 0.9631, 0.1562, 0.9631, 0.1875, 0.8478, 0.1562, 0.8478, 0.1562, 0.9631, 0.1875, 0.9631, 0.2188, 0.8478, 0.1875, 0.8478, 0.1875, 0.9631, 0.2188, 0.9631, 0.25, 0.8478, 0.2188, 0.8478, 0.2188, 0.9631, 0.25, 0.9631, 0.2812, 0.8478, 0.25, 0.8478, 0.25, 0.9631, 0.2812, 0.9631, 0.3125, 0.8478, 0.2812, 0.8478, 0.2812, 0.9631, 0.3125, 0.9631, 0.3437, 0.8478, 0.3125, 0.8478, 0.3125, 0.9631, 0.3438, 0.9631, 0.375, 0.8478, 0.3438, 0.8478, 0.3438, 0.9631, 0.375, 0.9631, 0.4062, 0.8478, 0.375, 0.8478, 0.375, 0.9631, 0.4062, 0.9631, 0.4375, 0.8478, 0.4062, 0.8478, 0.4062, 0.9631, 0.4375, 0.9631, 0.4688, 0.8478, 0.4375, 0.8478, 0.4375, 0.9631, 0.4688, 0.9631, 0.5, 0.8478, 0.4688, 0.8478, 0.4688, 0.9631, 0.5, 0.9631, 0.5312, 0.8478, 0.5, 0.8478, 0.5, 0.9631, 0.5312, 0.9631, 0.5625, 0.8478, 0.5312, 0.8478, 0.5312, 0.9631, 0.5625, 0.9631, 0.5938, 0.8478, 0.5625, 0.8478, 0.5625, 0.9631, 0.5938, 0.9631, 0.625, 0.8478, 0.5938, 0.8478, 0.5938, 0.9631, 0.625, 0.9631, 0.6562, 0.8478, 0.625, 0.8478, 0.625, 0.9631, 0.6562, 0.9631, 0.6875, 0.8478, 0.6562, 0.8478, 0.6562, 0.9631, 0.6875, 0.9631, 0.7187, 0.8478, 0.6875, 0.8478, 0.6875, 0.9631, 0.7188, 0.9631, 0.75, 0.8478, 0.7188, 0.8478, 0.7188, 0.9631, 0.75, 0.9631, 0.7812, 0.8478, 0.75, 0.8478, 0.75, 0.9631, 0.7812, 0.9631, 0.8125, 0.8478, 0.7812, 0.8478, 0.7812, 0.9631, 0.8125, 0.9631, 0.8438, 0.8478, 0.8125, 0.8478, 0.8125, 0.9631, 0.8438, 0.9631, 0.875, 0.8478, 0.8438, 0.8478, 0.8438, 0.9631, 0.875, 0.9631, 0.9062, 0.8478, 0.875, 0.8478, 0.875, 0.9631, 0.9062, 0.9631, 0.9375, 0.8478, 0.9062, 0.8478, 0.9062, 0.9631, 0.9375, 0.9631, 1.0, 0.8478, 0.9688, 0.8478, 0.9688, 0.9631, 1.0, 0.9631, 0.9688, 0.6301, 0.9375, 0.6301, 0.9375, 0.702, 0.9688, 0.702, 0.03125, 0.6301, 0.0, 0.6301, 0.0, 0.702, 0.03125, 0.702, 0.0625, 0.6301, 0.03125, 0.6301, 0.03125, 0.702, 0.0625, 0.702, 0.09375, 0.6301, 0.0625, 0.6301, 0.0625, 0.702, 0.09375, 0.702, 0.125, 0.6301, 0.09375, 0.6301, 0.09375, 0.702, 0.125, 0.702, 0.1562, 0.6301, 0.125, 0.6301, 0.125, 0.702, 0.1562, 0.702, 0.1875, 0.6301, 0.1562, 0.6301, 0.1562, 0.702, 0.1875, 0.702, 0.2188, 0.6301, 0.1875, 0.6301, 0.1875, 0.702, 0.2188, 0.702, 0.25, 0.6301, 0.2188, 0.6301, 0.2188, 0.702, 0.25, 0.702, 0.2812, 0.6301, 0.25, 0.6301, 0.25, 0.702, 0.2812, 0.702, 0.3125, 0.6301, 0.2812, 0.6301, 0.2812, 0.702, 0.3125, 0.702, 0.3438, 0.6301, 0.3125, 0.6301, 0.3125, 0.702, 0.3438, 0.702, 0.375, 0.6301, 0.3438, 0.6301, 0.3438, 0.702, 0.375, 0.702, 0.4062, 0.6301, 0.375, 0.6301, 0.375, 0.702, 0.4062, 0.702, 0.4375, 0.6301, 0.4062, 0.6301, 0.4063, 0.702, 0.4375, 0.702, 0.4688, 0.6301, 0.4375, 0.6301, 0.4375, 0.702, 0.4688, 0.702, 0.5, 0.6301, 0.4688, 0.6301, 0.4688, 0.702, 0.5, 0.702, 0.5312, 0.6301, 0.5, 0.6301, 0.5, 0.702, 0.5312, 0.702, 0.5625, 0.6301, 0.5312, 0.6301, 0.5312, 0.702, 0.5625, 0.702, 0.5938, 0.6301, 0.5625, 0.6301, 0.5625, 0.702, 0.5938, 0.702, 0.625, 0.6301, 0.5938, 0.6301, 0.5938, 0.702, 0.625, 0.702, 0.6562, 0.6301, 0.625, 0.6301, 0.625, 0.702, 0.6562, 0.702, 0.6875, 0.6301, 0.6562, 0.6301, 0.6562, 0.702, 0.6875, 0.702, 0.7188, 0.6301, 0.6875, 0.6301, 0.6875, 0.702, 0.7188, 0.702, 0.75, 0.6301, 0.7188, 0.6301, 0.7188, 0.702, 0.75, 0.702, 0.7812, 0.6301, 0.75, 0.6301, 0.75, 0.702, 0.7812, 0.702, 0.8125, 0.6301, 0.7812, 0.6301, 0.7812, 0.702, 0.8125, 0.702, 0.8438, 0.6301, 0.8125, 0.6301, 0.8125, 0.702, 0.8438, 0.702, 0.875, 0.6301, 0.8438, 0.6301, 0.8438, 0.702, 0.875, 0.702, 0.9062, 0.6301, 0.875, 0.6301, 0.875, 0.702, 0.9062, 0.702, 0.9375, 0.6301, 0.9062, 0.6301, 0.9062, 0.702, 0.9375, 0.702, 0.9688, 0.8478, 0.9375, 0.8478, 0.9375, 0.9631, 0.9688, 0.9631, 0.03125, 0.8478, 0.03073, 0.8099, 0.0005179, 0.8099, 0.0, 0.8478, 0.03073, 0.8099, 0.03066, 0.7517, 0.0005933, 0.7517, 0.0005179, 0.8099, 0.03066, 0.7517, 0.03125, 0.702, 0.0, 0.702, 0.0005933, 0.7517, 0.0625, 0.8478, 0.06198, 0.8099, 0.03177, 0.8099, 0.03125, 0.8478, 0.06198, 0.8099, 0.06191, 0.7517, 0.03184, 0.7517, 0.03177, 0.8099, 0.06191, 0.7517, 0.0625, 0.702, 0.03125, 0.702, 0.03184, 0.7517, 0.09375, 0.8478, 0.09323, 0.8099, 0.06302, 0.8099, 0.0625, 0.8478, 0.09323, 0.8099, 0.09316, 0.7517, 0.06309, 0.7517, 0.06302, 0.8099, 0.09316, 0.7517, 0.09375, 0.702, 0.0625, 0.702, 0.06309, 0.7517, 0.125, 0.8478, 0.1245, 0.8099, 0.09427, 0.8099, 0.09375, 0.8478, 0.1245, 0.8099, 0.1244, 0.7517, 0.09434, 0.7517, 0.09427, 0.8099, 0.1244, 0.7517, 0.125, 0.702, 0.09375, 0.702, 0.09434, 0.7517, 0.1562, 0.8478, 0.1557, 0.8099, 0.1255, 0.8099, 0.125, 0.8478, 0.1557, 0.8099, 0.1557, 0.7517, 0.1256, 0.7517, 0.1255, 0.8099, 0.1557, 0.7517, 0.1562, 0.702, 0.125, 0.702, 0.1256, 0.7517, 0.1875, 0.8478, 0.187, 0.8099, 0.1568, 0.8099, 0.1562, 0.8478, 0.187, 0.8099, 0.1869, 0.7517, 0.1568, 0.7517, 0.1568, 0.8099, 0.1869, 0.7517, 0.1875, 0.702, 0.1562, 0.702, 0.1568, 0.7517, 0.2188, 0.8478, 0.2182, 0.8099, 0.188, 0.8099, 0.1875, 0.8478, 0.2182, 0.8099, 0.2182, 0.7517, 0.1881, 0.7517, 0.188, 0.8099, 0.2182, 0.7517, 0.2188, 0.702, 0.1875, 0.702, 0.1881, 0.7517, 0.25, 0.8478, 0.2495, 0.8099, 0.2193, 0.8099, 0.2188, 0.8478, 0.2495, 0.8099, 0.2494, 0.7517, 0.2193, 0.7517, 0.2193, 0.8099, 0.2494, 0.7517, 0.25, 0.702, 0.2188, 0.702, 0.2193, 0.7517, 0.2812, 0.8478, 0.2807, 0.8099, 0.2505, 0.8099, 0.25, 0.8478, 0.2807, 0.8099, 0.2807, 0.7517, 0.2506, 0.7517, 0.2505, 0.8099, 0.2807, 0.7517, 0.2812, 0.702, 0.25, 0.702, 0.2506, 0.7517, 0.3125, 0.8478, 0.312, 0.8099, 0.2818, 0.8099, 0.2812, 0.8478, 0.312, 0.8099, 0.3119, 0.7517, 0.2818, 0.7517, 0.2818, 0.8099, 0.3119, 0.7517, 0.3125, 0.702, 0.2812, 0.702, 0.2818, 0.7517, 0.3437, 0.8478, 0.3432, 0.8099, 0.313, 0.8099, 0.3125, 0.8478, 0.3432, 0.8099, 0.3432, 0.7517, 0.3131, 0.7517, 0.313, 0.8099, 0.3432, 0.7517, 0.3438, 0.702, 0.3125, 0.702, 0.3131, 0.7517, 0.375, 0.8478, 0.3745, 0.8099, 0.3443, 0.8099, 0.3438, 0.8478, 0.3745, 0.8099, 0.3744, 0.7517, 0.3443, 0.7517, 0.3443, 0.8099, 0.3744, 0.7517, 0.375, 0.702, 0.3438, 0.702, 0.3443, 0.7517, 0.4062, 0.8478, 0.4057, 0.8099, 0.3755, 0.8099, 0.375, 0.8478, 0.4057, 0.8099, 0.4057, 0.7517, 0.3756, 0.7517, 0.3755, 0.8099, 0.4057, 0.7517, 0.4062, 0.702, 0.375, 0.702, 0.3756, 0.7517, 0.4375, 0.8478, 0.437, 0.8099, 0.4068, 0.8099, 0.4062, 0.8478, 0.437, 0.8099, 0.4369, 0.7517, 0.4068, 0.7517, 0.4068, 0.8099, 0.4369, 0.7517, 0.4375, 0.702, 0.4063, 0.702, 0.4068, 0.7517, 0.4688, 0.8478, 0.4682, 0.8099, 0.438, 0.8099, 0.4375, 0.8478, 0.4682, 0.8099, 0.4682, 0.7517, 0.4381, 0.7517, 0.438, 0.8099, 0.4682, 0.7517, 0.4688, 0.702, 0.4375, 0.702, 0.4381, 0.7517, 0.5, 0.8478, 0.4995, 0.8099, 0.4693, 0.8099, 0.4688, 0.8478, 0.4995, 0.8099, 0.4994, 0.7517, 0.4693, 0.7517, 0.4693, 0.8099, 0.4994, 0.7517, 0.5, 0.702, 0.4688, 0.702, 0.4693, 0.7517, 0.5312, 0.8478, 0.5307, 0.8099, 0.5005, 0.8099, 0.5, 0.8478, 0.5307, 0.8099, 0.5307, 0.7517, 0.5006, 0.7517, 0.5005, 0.8099, 0.5307, 0.7517, 0.5312, 0.702, 0.5, 0.702, 0.5006, 0.7517, 0.5625, 0.8478, 0.562, 0.8099, 0.5318, 0.8099, 0.5312, 0.8478, 0.562, 0.8099, 0.5619, 0.7517, 0.5318, 0.7517, 0.5318, 0.8099, 0.5619, 0.7517, 0.5625, 0.702, 0.5312, 0.702, 0.5318, 0.7517, 0.5938, 0.8478, 0.5932, 0.8099, 0.563, 0.8099, 0.5625, 0.8478, 0.5932, 0.8099, 0.5932, 0.7517, 0.5631, 0.7517, 0.563, 0.8099, 0.5932, 0.7517, 0.5938, 0.702, 0.5625, 0.702, 0.5631, 0.7517, 0.625, 0.8478, 0.6245, 0.8099, 0.5943, 0.8099, 0.5938, 0.8478, 0.6245, 0.8099, 0.6244, 0.7517, 0.5943, 0.7517, 0.5943, 0.8099, 0.6244, 0.7517, 0.625, 0.702, 0.5938, 0.702, 0.5943, 0.7517, 0.6562, 0.8478, 0.6557, 0.8099, 0.6255, 0.8099, 0.625, 0.8478, 0.6557, 0.8099, 0.6557, 0.7517, 0.6256, 0.7517, 0.6255, 0.8099, 0.6557, 0.7517, 0.6562, 0.702, 0.625, 0.702, 0.6256, 0.7517, 0.6875, 0.8478, 0.687, 0.8099, 0.6568, 0.8099, 0.6562, 0.8478, 0.687, 0.8099, 0.6869, 0.7517, 0.6568, 0.7517, 0.6568, 0.8099, 0.6869, 0.7517, 0.6875, 0.702, 0.6562, 0.702, 0.6568, 0.7517, 0.7187, 0.8478, 0.7182, 0.8099, 0.688, 0.8099, 0.6875, 0.8478, 0.7182, 0.8099, 0.7182, 0.7517, 0.6881, 0.7517, 0.688, 0.8099, 0.7182, 0.7517, 0.7188, 0.702, 0.6875, 0.702, 0.6881, 0.7517, 0.75, 0.8478, 0.7495, 0.8099, 0.7193, 0.8099, 0.7188, 0.8478, 0.7495, 0.8099, 0.7494, 0.7517, 0.7193, 0.7517, 0.7193, 0.8099, 0.7494, 0.7517, 0.75, 0.702, 0.7188, 0.702, 0.7193, 0.7517, 0.7812, 0.8478, 0.7807, 0.8099, 0.7505, 0.8099, 0.75, 0.8478, 0.7807, 0.8099, 0.7807, 0.7517, 0.7506, 0.7517, 0.7505, 0.8099, 0.7807, 0.7517, 0.7812, 0.702, 0.75, 0.702, 0.7506, 0.7517, 0.8125, 0.8478, 0.812, 0.8099, 0.7818, 0.8099, 0.7812, 0.8478, 0.812, 0.8099, 0.8119, 0.7517, 0.7818, 0.7517, 0.7818, 0.8099, 0.8119, 0.7517, 0.8125, 0.702, 0.7812, 0.702, 0.7818, 0.7517, 0.8438, 0.8478, 0.8432, 0.8099, 0.813, 0.8099, 0.8125, 0.8478, 0.8432, 0.8099, 0.8432, 0.7517, 0.8131, 0.7517, 0.813, 0.8099, 0.8432, 0.7517, 0.8438, 0.702, 0.8125, 0.702, 0.8131, 0.7517, 0.875, 0.8478, 0.8745, 0.8099, 0.8443, 0.8099, 0.8438, 0.8478, 0.8745, 0.8099, 0.8744, 0.7517, 0.8443, 0.7517, 0.8443, 0.8099, 0.8744, 0.7517, 0.875, 0.702, 0.8438, 0.702, 0.8443, 0.7517, 0.9062, 0.8478, 0.9057, 0.8099, 0.8755, 0.8099, 0.875, 0.8478, 0.9057, 0.8099, 0.9057, 0.7517, 0.8756, 0.7517, 0.8755, 0.8099, 0.9057, 0.7517, 0.9062, 0.702, 0.875, 0.702, 0.8756, 0.7517, 0.9375, 0.8478, 0.937, 0.8099, 0.9068, 0.8099, 0.9062, 0.8478, 0.937, 0.8099, 0.9369, 0.7517, 0.9068, 0.7517, 0.9068, 0.8099, 0.9369, 0.7517, 0.9375, 0.702, 0.9062, 0.702, 0.9068, 0.7517, 0.9688, 0.8478, 0.9682, 0.8099, 0.938, 0.8099, 0.9375, 0.8478, 0.9682, 0.8099, 0.9682, 0.7517, 0.9381, 0.7517, 0.938, 0.8099, 0.9682, 0.7517, 0.9688, 0.702, 0.9375, 0.702, 0.9381, 0.7517, 1.0, 0.8478, 0.9995, 0.8099, 0.9693, 0.8099, 0.9688, 0.8478, 0.9995, 0.8099, 0.9994, 0.7517, 0.9693, 0.7517, 0.9693, 0.8099, 0.9994, 0.7517, 1.0, 0.702, 0.9688, 0.702, 0.9693, 0.7517, 1.0, 0.6301, 0.9688, 0.6301, 0.9688, 0.702, 1.0, 0.702, 0.0625, 0.9631, 0.03125, 0.9631, 0.03125, 0.9704, 0.0625, 0.9704, 0.09375, 0.9631, 0.0625, 0.9631, 0.0625, 0.9704, 0.09375, 0.9704, 0.125, 0.9631, 0.09375, 0.9631, 0.09375, 0.9704, 0.125, 0.9704, 0.1562, 0.9631, 0.125, 0.9631, 0.125, 0.9704, 0.1562, 0.9704, 0.1875, 0.9631, 0.1562, 0.9631, 0.1562, 0.9704, 0.1875, 0.9704, 0.2188, 0.9631, 0.1875, 0.9631, 0.1875, 0.9704, 0.2188, 0.9704, 0.25, 0.9631, 0.2188, 0.9631, 0.2188, 0.9704, 0.25, 0.9704, 0.2812, 0.9631, 0.25, 0.9631, 0.25, 0.9704, 0.2812, 0.9704, 0.3125, 0.9631, 0.2812, 0.9631, 0.2812, 0.9704, 0.3125, 0.9704, 0.3438, 0.9631, 0.3125, 0.9631, 0.3125, 0.9704, 0.3438, 0.9704, 0.375, 0.9631, 0.3438, 0.9631, 0.3438, 0.9704, 0.375, 0.9704, 0.4062, 0.9631, 0.375, 0.9631, 0.375, 0.9704, 0.4062, 0.9704, 0.4375, 0.9631, 0.4062, 0.9631, 0.4062, 0.9704, 0.4375, 0.9704, 0.4688, 0.9631, 0.4375, 0.9631, 0.4375, 0.9704, 0.4688, 0.9704, 0.5, 0.9631, 0.4688, 0.9631, 0.4688, 0.9704, 0.5, 0.9704, 0.5312, 0.9631, 0.5, 0.9631, 0.5, 0.9704, 0.5312, 0.9704, 0.5625, 0.9631, 0.5312, 0.9631, 0.5312, 0.9704, 0.5625, 0.9704, 0.5938, 0.9631, 0.5625, 0.9631, 0.5625, 0.9704, 0.5938, 0.9704, 0.625, 0.9631, 0.5938, 0.9631, 0.5938, 0.9704, 0.625, 0.9704, 0.6562, 0.9631, 0.625, 0.9631, 0.625, 0.9704, 0.6562, 0.9704, 0.6875, 0.9631, 0.6562, 0.9631, 0.6562, 0.9704, 0.6875, 0.9704, 0.7188, 0.9631, 0.6875, 0.9631, 0.6875, 0.9704, 0.7188, 0.9704, 0.75, 0.9631, 0.7188, 0.9631, 0.7188, 0.9704, 0.75, 0.9704, 0.7812, 0.9631, 0.75, 0.9631, 0.75, 0.9704, 0.7812, 0.9704, 0.8125, 0.9631, 0.7812, 0.9631, 0.7812, 0.9704, 0.8125, 0.9704, 0.8438, 0.9631, 0.8125, 0.9631, 0.8125, 0.9704, 0.8438, 0.9704, 0.875, 0.9631, 0.8438, 0.9631, 0.8438, 0.9704, 0.875, 0.9704, 0.9062, 0.9631, 0.875, 0.9631, 0.875, 0.9704, 0.9062, 0.9704, 0.9375, 0.9631, 0.9062, 0.9631, 0.9062, 0.9704, 0.9375, 0.9704, 0.9688, 0.9631, 0.9375, 0.9631, 0.9375, 0.9704, 0.9688, 0.9704, 1.0, 0.9631, 0.9688, 0.9631, 0.9688, 0.9704, 1.0, 0.9704, 0.03125, 0.9704, 0.0, 0.9704, 0.0, 0.9852, 0.03125, 0.9852, 0.0625, 0.9704, 0.03125, 0.9704, 0.03125, 0.9852, 0.0625, 0.9852, 0.09375, 0.9704, 0.0625, 0.9704, 0.0625, 0.9852, 0.09375, 0.9852, 0.125, 0.9704, 0.09375, 0.9704, 0.09375, 0.9852, 0.125, 0.9852, 0.1562, 0.9704, 0.125, 0.9704, 0.125, 0.9852, 0.1562, 0.9852, 0.1875, 0.9704, 0.1562, 0.9704, 0.1562, 0.9852, 0.1875, 0.9852, 0.2188, 0.9704, 0.1875, 0.9704, 0.1875, 0.9852, 0.2188, 0.9852, 0.25, 0.9704, 0.2188, 0.9704, 0.2188, 0.9852, 0.25, 0.9852, 0.2812, 0.9704, 0.25, 0.9704, 0.25, 0.9852, 0.2812, 0.9852, 0.3125, 0.9704, 0.2812, 0.9704, 0.2812, 0.9852, 0.3125, 0.9852, 0.3438, 0.9704, 0.3125, 0.9704, 0.3125, 0.9852, 0.3438, 0.9852, 0.375, 0.9704, 0.3438, 0.9704, 0.3438, 0.9852, 0.375, 0.9852, 0.4062, 0.9704, 0.375, 0.9704, 0.375, 0.9852, 0.4062, 0.9852, 0.4375, 0.9704, 0.4062, 0.9704, 0.4062, 0.9852, 0.4375, 0.9852, 0.4688, 0.9704, 0.4375, 0.9704, 0.4375, 0.9852, 0.4688, 0.9852, 0.5, 0.9704, 0.4688, 0.9704, 0.4688, 0.9852, 0.5, 0.9852, 0.5312, 0.9704, 0.5, 0.9704, 0.5, 0.9852, 0.5312, 0.9852, 0.5625, 0.9704, 0.5312, 0.9704, 0.5312, 0.9852, 0.5625, 0.9852, 0.5938, 0.9704, 0.5625, 0.9704, 0.5625, 0.9852, 0.5938, 0.9852, 0.625, 0.9704, 0.5938, 0.9704, 0.5938, 0.9852, 0.625, 0.9852, 0.6562, 0.9704, 0.625, 0.9704, 0.625, 0.9852, 0.6562, 0.9852, 0.6875, 0.9704, 0.6562, 0.9704, 0.6562, 0.9852, 0.6875, 0.9852, 0.7188, 0.9704, 0.6875, 0.9704, 0.6875, 0.9852, 0.7188, 0.9852, 0.75, 0.9704, 0.7188, 0.9704, 0.7188, 0.9852, 0.75, 0.9852, 0.7812, 0.9704, 0.75, 0.9704, 0.75, 0.9852, 0.7812, 0.9852, 0.8125, 0.9704, 0.7812, 0.9704, 0.7812, 0.9852, 0.8125, 0.9852, 0.8438, 0.9704, 0.8125, 0.9704, 0.8125, 0.9852, 0.8438, 0.9852, 0.875, 0.9704, 0.8438, 0.9704, 0.8438, 0.9852, 0.875, 0.9852, 0.9062, 0.9704, 0.875, 0.9704, 0.875, 0.9852, 0.9062, 0.9852, 0.9375, 0.9704, 0.9062, 0.9704, 0.9062, 0.9852, 0.9375, 0.9852, 0.9688, 0.9704, 0.9375, 0.9704, 0.9375, 0.9852, 0.9688, 0.9852, 1.0, 0.9704, 0.9688, 0.9704, 0.9688, 0.9852, 1.0, 0.9852, 1.0, 0.5, 0.9688, 0.5, 0.9688, 0.6301, 1.0, 0.6301, 0.9375, 0.5, 0.9062, 0.5, 0.9062, 0.6301, 0.9375, 0.6301, 0.9062, 0.5, 0.875, 0.5, 0.875, 0.6301, 0.9062, 0.6301, 0.875, 0.5, 0.8438, 0.5, 0.8438, 0.6301, 0.875, 0.6301, 0.8438, 0.5, 0.8125, 0.5, 0.8125, 0.6301, 0.8438, 0.6301, 0.8125, 0.5, 0.7812, 0.5, 0.7812, 0.6301, 0.8125, 0.6301, 0.7812, 0.5, 0.75, 0.5, 0.75, 0.6301, 0.7812, 0.6301, 0.75, 0.5, 0.7188, 0.5, 0.7188, 0.6301, 0.75, 0.6301, 0.7188, 0.5, 0.6875, 0.5, 0.6875, 0.6301, 0.7188, 0.6301, 0.6875, 0.5, 0.6562, 0.5, 0.6562, 0.6301, 0.6875, 0.6301, 0.6562, 0.5, 0.625, 0.5, 0.625, 0.6301, 0.6562, 0.6301, 0.625, 0.5, 0.5938, 0.5, 0.5938, 0.6301, 0.625, 0.6301, 0.5938, 0.5, 0.5625, 0.5, 0.5625, 0.6301, 0.5938, 0.6301, 0.5625, 0.5, 0.5312, 0.5, 0.5312, 0.6301, 0.5625, 0.6301, 0.5312, 0.5, 0.5, 0.5, 0.5, 0.6301, 0.5312, 0.6301, 0.5, 0.5, 0.4688, 0.5, 0.4688, 0.6301, 0.5, 0.6301, 0.4688, 0.5, 0.4375, 0.5, 0.4375, 0.6301, 0.4688, 0.6301, 0.4375, 0.5, 0.4062, 0.5, 0.4062, 0.6301, 0.4375, 0.6301, 0.4062, 0.5, 0.375, 0.5, 0.375, 0.6301, 0.4062, 0.6301, 0.375, 0.5, 0.3438, 0.5, 0.3438, 0.6301, 0.375, 0.6301, 0.3438, 0.5, 0.3125, 0.5, 0.3125, 0.6301, 0.3438, 0.6301, 0.3125, 0.5, 0.2812, 0.5, 0.2812, 0.6301, 0.3125, 0.6301, 0.2812, 0.5, 0.25, 0.5, 0.25, 0.6301, 0.2812, 0.6301, 0.25, 0.5, 0.2188, 0.5, 0.2188, 0.6301, 0.25, 0.6301, 0.2188, 0.5, 0.1875, 0.5, 0.1875, 0.6301, 0.2188, 0.6301, 0.1875, 0.5, 0.1562, 0.5, 0.1562, 0.6301, 0.1875, 0.6301, 0.1562, 0.5, 0.125, 0.5, 0.125, 0.6301, 0.1562, 0.6301, 0.125, 0.5, 0.09375, 0.5, 0.09375, 0.6301, 0.125, 0.6301, 0.09375, 0.5, 0.0625, 0.5, 0.0625, 0.6301, 0.09375, 0.6301, 0.0625, 0.5, 0.03125, 0.5, 0.03125, 0.6301, 0.0625, 0.6301, 0.03125, 0.5, 0.0, 0.5, 0.0, 0.6301, 0.03125, 0.6301, 0.9688, 0.5, 0.9375, 0.5, 0.9375, 0.6301, 0.9688, 0.6301, 0.03125, 0.9631, 0.03125, 0.9704, 0.0, 0.9704, 0.0, 0.9631, 0.7032, 0.4854, 0.75, 0.49, 0.7968, 0.4854, 0.8418, 0.4717, 0.8833, 0.4496, 0.9197, 0.4197, 0.9496, 0.3833, 0.9717, 0.3418, 0.9854, 0.2968, 0.99, 0.25, 0.9854, 0.2032, 0.9717, 0.1582, 0.9496, 0.1167, 0.9197, 0.08029, 0.8833, 0.05045, 0.8418, 0.02827, 0.7968, 0.01461, 0.75, 0.01, 0.7032, 0.01461, 0.6582, 0.02827, 0.6167, 0.05045, 0.5803, 0.08029, 0.5504, 0.1167, 0.5283, 0.1582, 0.5146, 0.2032, 0.51, 0.25, 0.5146, 0.2968, 0.5283, 0.3418, 0.5504, 0.3833, 0.5803, 0.4197, 0.6167, 0.4496, 0.6582, 0.4717, 0.06233, 0.8368, 0.03142, 0.8368, 0.03177, 0.8099, 0.06198, 0.8099, 0.09358, 0.8368, 0.06267, 0.8368, 0.06302, 0.8099, 0.09323, 0.8099, 0.1248, 0.8368, 0.09392, 0.8368, 0.09427, 0.8099, 0.1245, 0.8099, 0.1561, 0.8368, 0.1252, 0.8368, 0.1255, 0.8099, 0.1557, 0.8099, 0.1873, 0.8368, 0.1564, 0.8368, 0.1568, 0.8099, 0.187, 0.8099, 0.2186, 0.8368, 0.1877, 0.8368, 0.188, 0.8099, 0.2182, 0.8099, 0.2498, 0.8368, 0.2189, 0.8368, 0.2193, 0.8099, 0.2495, 0.8099, 0.2811, 0.8368, 0.2502, 0.8368, 0.2505, 0.8099, 0.2807, 0.8099, 0.3123, 0.8368, 0.2814, 0.8368, 0.2818, 0.8099, 0.312, 0.8099, 0.3436, 0.8368, 0.3127, 0.8368, 0.313, 0.8099, 0.3432, 0.8099, 0.3748, 0.8368, 0.3439, 0.8368, 0.3443, 0.8099, 0.3745, 0.8099, 0.4061, 0.8368, 0.3752, 0.8368, 0.3755, 0.8099, 0.4057, 0.8099, 0.4373, 0.8368, 0.4064, 0.8368, 0.4068, 0.8099, 0.437, 0.8099, 0.4686, 0.8368, 0.4377, 0.8368, 0.438, 0.8099, 0.4682, 0.8099, 0.4998, 0.8368, 0.4689, 0.8368, 0.4693, 0.8099, 0.4995, 0.8099, 0.5311, 0.8368, 0.5002, 0.8368, 0.5005, 0.8099, 0.5307, 0.8099, 0.5623, 0.8368, 0.5314, 0.8368, 0.5318, 0.8099, 0.562, 0.8099, 0.5936, 0.8368, 0.5627, 0.8368, 0.563, 0.8099, 0.5932, 0.8099, 0.6248, 0.8368, 0.5939, 0.8368, 0.5943, 0.8099, 0.6245, 0.8099, 0.6561, 0.8368, 0.6252, 0.8368, 0.6255, 0.8099, 0.6557, 0.8099, 0.6873, 0.8368, 0.6564, 0.8368, 0.6568, 0.8099, 0.687, 0.8099, 0.7186, 0.8368, 0.6877, 0.8368, 0.688, 0.8099, 0.7182, 0.8099, 0.7498, 0.8368, 0.7189, 0.8368, 0.7193, 0.8099, 0.7495, 0.8099, 0.7811, 0.8368, 0.7502, 0.8368, 0.7505, 0.8099, 0.7807, 0.8099, 0.8123, 0.8368, 0.7814, 0.8368, 0.7818, 0.8099, 0.812, 0.8099, 0.8436, 0.8368, 0.8127, 0.8368, 0.813, 0.8099, 0.8432, 0.8099, 0.8748, 0.8368, 0.8439, 0.8368, 0.8443, 0.8099, 0.8745, 0.8099, 0.9061, 0.8368, 0.8752, 0.8368, 0.8755, 0.8099, 0.9057, 0.8099, 0.9373, 0.8368, 0.9064, 0.8368, 0.9068, 0.8099, 0.937, 0.8099, 0.9686, 0.8368, 0.9377, 0.8368, 0.938, 0.8099, 0.9682, 0.8099, 0.03125, 0.8703, 0.03125, 0.9631, 0.0, 0.9631, 0.0, 0.8703, 0.9688, 0.6301, 0.9688, 0.702, 0.9375, 0.702, 0.9375, 0.6301, 0.03125, 0.6301, 0.03125, 0.702, 0.0, 0.702, 0.0, 0.6301, 0.0625, 0.6301, 0.0625, 0.702, 0.03125, 0.702, 0.03125, 0.6301, 0.09375, 0.6301, 0.09375, 0.702, 0.0625, 0.702, 0.0625, 0.6301, 0.125, 0.6301, 0.125, 0.702, 0.09375, 0.702, 0.09375, 0.6301, 0.1562, 0.6301, 0.1562, 0.702, 0.125, 0.702, 0.125, 0.6301, 0.1875, 0.6301, 0.1875, 0.702, 0.1562, 0.702, 0.1562, 0.6301, 0.2188, 0.6301, 0.2188, 0.702, 0.1875, 0.702, 0.1875, 0.6301, 0.25, 0.6301, 0.25, 0.702, 0.2188, 0.702, 0.2188, 0.6301, 0.2812, 0.6301, 0.2812, 0.702, 0.25, 0.702, 0.25, 0.6301, 0.3125, 0.6301, 0.3125, 0.702, 0.2812, 0.702, 0.2812, 0.6301, 0.3438, 0.6301, 0.3438, 0.702, 0.3125, 0.702, 0.3125, 0.6301, 0.375, 0.6301, 0.375, 0.702, 0.3438, 0.702, 0.3438, 0.6301, 0.4062, 0.6301, 0.4062, 0.702, 0.375, 0.702, 0.375, 0.6301, 0.4375, 0.6301, 0.4375, 0.702, 0.4063, 0.702, 0.4062, 0.6301, 0.4688, 0.6301, 0.4688, 0.702, 0.4375, 0.702, 0.4375, 0.6301, 0.5, 0.6301, 0.5, 0.702, 0.4688, 0.702, 0.4688, 0.6301, 0.5312, 0.6301, 0.5312, 0.702, 0.5, 0.702, 0.5, 0.6301, 0.5625, 0.6301, 0.5625, 0.702, 0.5312, 0.702, 0.5312, 0.6301, 0.5938, 0.6301, 0.5938, 0.702, 0.5625, 0.702, 0.5625, 0.6301, 0.625, 0.6301, 0.625, 0.702, 0.5938, 0.702, 0.5938, 0.6301, 0.6562, 0.6301, 0.6562, 0.702, 0.625, 0.702, 0.625, 0.6301, 0.6875, 0.6301, 0.6875, 0.702, 0.6562, 0.702, 0.6562, 0.6301, 0.7188, 0.6301, 0.7188, 0.702, 0.6875, 0.702, 0.6875, 0.6301, 0.75, 0.6301, 0.75, 0.702, 0.7188, 0.702, 0.7188, 0.6301, 0.7812, 0.6301, 0.7812, 0.702, 0.75, 0.702, 0.75, 0.6301, 0.8125, 0.6301, 0.8125, 0.702, 0.7812, 0.702, 0.7812, 0.6301, 0.8438, 0.6301, 0.8438, 0.702, 0.8125, 0.702, 0.8125, 0.6301, 0.875, 0.6301, 0.875, 0.702, 0.8438, 0.702, 0.8438, 0.6301, 0.9062, 0.6301, 0.9062, 0.702, 0.875, 0.702, 0.875, 0.6301, 0.9375, 0.6301, 0.9375, 0.702, 0.9062, 0.702, 0.9062, 0.6301, 1.0, 0.8703, 1.0, 0.9631, 0.9688, 0.9631, 0.9687, 0.8703, 0.03073, 0.8099, 0.0005179, 0.8099, 0.0005933, 0.7517, 0.03066, 0.7517, 0.03066, 0.7517, 0.0005933, 0.7517, 0.0, 0.702, 0.03125, 0.702, 0.0625, 0.8703, 0.0625, 0.9631, 0.03125, 0.9631, 0.03125, 0.8703, 0.06198, 0.8099, 0.03177, 0.8099, 0.03184, 0.7517, 0.06191, 0.7517, 0.06191, 0.7517, 0.03184, 0.7517, 0.03125, 0.702, 0.0625, 0.702, 0.09375, 0.8703, 0.09375, 0.9631, 0.0625, 0.9631, 0.0625, 0.8703, 0.09323, 0.8099, 0.06302, 0.8099, 0.06309, 0.7517, 0.09316, 0.7517, 0.09316, 0.7517, 0.06309, 0.7517, 0.0625, 0.702, 0.09375, 0.702, 0.125, 0.8703, 0.125, 0.9631, 0.09375, 0.9631, 0.09375, 0.8703, 0.1245, 0.8099, 0.09427, 0.8099, 0.09434, 0.7517, 0.1244, 0.7517, 0.1244, 0.7517, 0.09434, 0.7517, 0.09375, 0.702, 0.125, 0.702, 0.1562, 0.8703, 0.1562, 0.9631, 0.125, 0.9631, 0.125, 0.8703, 0.1557, 0.8099, 0.1255, 0.8099, 0.1256, 0.7517, 0.1557, 0.7517, 0.1557, 0.7517, 0.1256, 0.7517, 0.125, 0.702, 0.1562, 0.702, 0.1875, 0.8703, 0.1875, 0.9631, 0.1562, 0.9631, 0.1562, 0.8703, 0.187, 0.8099, 0.1568, 0.8099, 0.1568, 0.7517, 0.1869, 0.7517, 0.1869, 0.7517, 0.1568, 0.7517, 0.1562, 0.702, 0.1875, 0.702, 0.2188, 0.8703, 0.2188, 0.9631, 0.1875, 0.9631, 0.1875, 0.8703, 0.2182, 0.8099, 0.188, 0.8099, 0.1881, 0.7517, 0.2182, 0.7517, 0.2182, 0.7517, 0.1881, 0.7517, 0.1875, 0.702, 0.2188, 0.702, 0.25, 0.8703, 0.25, 0.9631, 0.2188, 0.9631, 0.2188, 0.8703, 0.2495, 0.8099, 0.2193, 0.8099, 0.2193, 0.7517, 0.2494, 0.7517, 0.2494, 0.7517, 0.2193, 0.7517, 0.2188, 0.702, 0.25, 0.702, 0.2812, 0.8703, 0.2812, 0.9631, 0.25, 0.9631, 0.25, 0.8703, 0.2807, 0.8099, 0.2505, 0.8099, 0.2506, 0.7517, 0.2807, 0.7517, 0.2807, 0.7517, 0.2506, 0.7517, 0.25, 0.702, 0.2812, 0.702, 0.3125, 0.8703, 0.3125, 0.9631, 0.2812, 0.9631, 0.2812, 0.8703, 0.312, 0.8099, 0.2818, 0.8099, 0.2818, 0.7517, 0.3119, 0.7517, 0.3119, 0.7517, 0.2818, 0.7517, 0.2812, 0.702, 0.3125, 0.702, 0.3438, 0.8703, 0.3438, 0.9631, 0.3125, 0.9631, 0.3125, 0.8703, 0.3432, 0.8099, 0.313, 0.8099, 0.3131, 0.7517, 0.3432, 0.7517, 0.3432, 0.7517, 0.3131, 0.7517, 0.3125, 0.702, 0.3438, 0.702, 0.375, 0.8703, 0.375, 0.9631, 0.3438, 0.9631, 0.3438, 0.8703, 0.3745, 0.8099, 0.3443, 0.8099, 0.3443, 0.7517, 0.3744, 0.7517, 0.3744, 0.7517, 0.3443, 0.7517, 0.3438, 0.702, 0.375, 0.702, 0.4062, 0.8703, 0.4062, 0.9631, 0.375, 0.9631, 0.375, 0.8703, 0.4057, 0.8099, 0.3755, 0.8099, 0.3756, 0.7517, 0.4057, 0.7517, 0.4057, 0.7517, 0.3756, 0.7517, 0.375, 0.702, 0.4062, 0.702, 0.4375, 0.8703, 0.4375, 0.9631, 0.4062, 0.9631, 0.4062, 0.8703, 0.437, 0.8099, 0.4068, 0.8099, 0.4068, 0.7517, 0.4369, 0.7517, 0.4369, 0.7517, 0.4068, 0.7517, 0.4063, 0.702, 0.4375, 0.702, 0.4688, 0.8703, 0.4688, 0.9631, 0.4375, 0.9631, 0.4375, 0.8703, 0.4682, 0.8099, 0.438, 0.8099, 0.4381, 0.7517, 0.4682, 0.7517, 0.4682, 0.7517, 0.4381, 0.7517, 0.4375, 0.702, 0.4688, 0.702, 0.5, 0.8703, 0.5, 0.9631, 0.4688, 0.9631, 0.4688, 0.8703, 0.4995, 0.8099, 0.4693, 0.8099, 0.4693, 0.7517, 0.4994, 0.7517, 0.4994, 0.7517, 0.4693, 0.7517, 0.4688, 0.702, 0.5, 0.702, 0.5312, 0.8703, 0.5312, 0.9631, 0.5, 0.9631, 0.5, 0.8703, 0.5307, 0.8099, 0.5005, 0.8099, 0.5006, 0.7517, 0.5307, 0.7517, 0.5307, 0.7517, 0.5006, 0.7517, 0.5, 0.702, 0.5312, 0.702, 0.5625, 0.8703, 0.5625, 0.9631, 0.5312, 0.9631, 0.5312, 0.8703, 0.562, 0.8099, 0.5318, 0.8099, 0.5318, 0.7517, 0.5619, 0.7517, 0.5619, 0.7517, 0.5318, 0.7517, 0.5312, 0.702, 0.5625, 0.702, 0.5938, 0.8703, 0.5938, 0.9631, 0.5625, 0.9631, 0.5625, 0.8703, 0.5932, 0.8099, 0.563, 0.8099, 0.5631, 0.7517, 0.5932, 0.7517, 0.5932, 0.7517, 0.5631, 0.7517, 0.5625, 0.702, 0.5938, 0.702, 0.625, 0.8703, 0.625, 0.9631, 0.5938, 0.9631, 0.5937, 0.8703, 0.6245, 0.8099, 0.5943, 0.8099, 0.5943, 0.7517, 0.6244, 0.7517, 0.6244, 0.7517, 0.5943, 0.7517, 0.5938, 0.702, 0.625, 0.702, 0.6562, 0.8703, 0.6562, 0.9631, 0.625, 0.9631, 0.625, 0.8703, 0.6557, 0.8099, 0.6255, 0.8099, 0.6256, 0.7517, 0.6557, 0.7517, 0.6557, 0.7517, 0.6256, 0.7517, 0.625, 0.702, 0.6562, 0.702, 0.6875, 0.8703, 0.6875, 0.9631, 0.6562, 0.9631, 0.6562, 0.8703, 0.687, 0.8099, 0.6568, 0.8099, 0.6568, 0.7517, 0.6869, 0.7517, 0.6869, 0.7517, 0.6568, 0.7517, 0.6562, 0.702, 0.6875, 0.702, 0.7187, 0.8703, 0.7188, 0.9631, 0.6875, 0.9631, 0.6875, 0.8703, 0.7182, 0.8099, 0.688, 0.8099, 0.6881, 0.7517, 0.7182, 0.7517, 0.7182, 0.7517, 0.6881, 0.7517, 0.6875, 0.702, 0.7188, 0.702, 0.75, 0.8703, 0.75, 0.9631, 0.7188, 0.9631, 0.7188, 0.8703, 0.7495, 0.8099, 0.7193, 0.8099, 0.7193, 0.7517, 0.7494, 0.7517, 0.7494, 0.7517, 0.7193, 0.7517, 0.7188, 0.702, 0.75, 0.702, 0.7813, 0.8703, 0.7812, 0.9631, 0.75, 0.9631, 0.75, 0.8703, 0.7807, 0.8099, 0.7505, 0.8099, 0.7506, 0.7517, 0.7807, 0.7517, 0.7807, 0.7517, 0.7506, 0.7517, 0.75, 0.702, 0.7812, 0.702, 0.8125, 0.8703, 0.8125, 0.9631, 0.7812, 0.9631, 0.7812, 0.8703, 0.812, 0.8099, 0.7818, 0.8099, 0.7818, 0.7517, 0.8119, 0.7517, 0.8119, 0.7517, 0.7818, 0.7517, 0.7812, 0.702, 0.8125, 0.702, 0.8437, 0.8703, 0.8438, 0.9631, 0.8125, 0.9631, 0.8125, 0.8703, 0.8432, 0.8099, 0.813, 0.8099, 0.8131, 0.7517, 0.8432, 0.7517, 0.8432, 0.7517, 0.8131, 0.7517, 0.8125, 0.702, 0.8438, 0.702, 0.875, 0.8703, 0.875, 0.9631, 0.8438, 0.9631, 0.8438, 0.8703, 0.8745, 0.8099, 0.8443, 0.8099, 0.8443, 0.7517, 0.8744, 0.7517, 0.8744, 0.7517, 0.8443, 0.7517, 0.8438, 0.702, 0.875, 0.702, 0.9062, 0.8703, 0.9062, 0.9631, 0.875, 0.9631, 0.875, 0.8703, 0.9057, 0.8099, 0.8755, 0.8099, 0.8756, 0.7517, 0.9057, 0.7517, 0.9057, 0.7517, 0.8756, 0.7517, 0.875, 0.702, 0.9062, 0.702, 0.9375, 0.8703, 0.9375, 0.9631, 0.9062, 0.9631, 0.9062, 0.8703, 0.937, 0.8099, 0.9068, 0.8099, 0.9068, 0.7517, 0.9369, 0.7517, 0.9369, 0.7517, 0.9068, 0.7517, 0.9062, 0.702, 0.9375, 0.702, 0.9688, 0.8703, 0.9688, 0.9631, 0.9375, 0.9631, 0.9375, 0.8703, 0.9682, 0.8099, 0.938, 0.8099, 0.9381, 0.7517, 0.9682, 0.7517, 0.9682, 0.7517, 0.9381, 0.7517, 0.9375, 0.702, 0.9688, 0.702, 0.03108, 0.8368, 0.0001738, 0.8368, 0.0005179, 0.8099, 0.03073, 0.8099, 0.9995, 0.8099, 0.9693, 0.8099, 0.9693, 0.7517, 0.9994, 0.7517, 0.9994, 0.7517, 0.9693, 0.7517, 0.9688, 0.702, 1.0, 0.702, 1.0, 0.6301, 1.0, 0.702, 0.9688, 0.702, 0.9688, 0.6301, 0.0625, 0.9631, 0.0625, 0.9704, 0.03125, 0.9704, 0.03125, 0.9631, 0.09375, 0.9631, 0.09375, 0.9704, 0.0625, 0.9704, 0.0625, 0.9631, 0.125, 0.9631, 0.125, 0.9704, 0.09375, 0.9704, 0.09375, 0.9631, 0.1562, 0.9631, 0.1562, 0.9704, 0.125, 0.9704, 0.125, 0.9631, 0.1875, 0.9631, 0.1875, 0.9704, 0.1562, 0.9704, 0.1562, 0.9631, 0.2188, 0.9631, 0.2188, 0.9704, 0.1875, 0.9704, 0.1875, 0.9631, 0.25, 0.9631, 0.25, 0.9704, 0.2188, 0.9704, 0.2188, 0.9631, 0.2812, 0.9631, 0.2812, 0.9704, 0.25, 0.9704, 0.25, 0.9631, 0.3125, 0.9631, 0.3125, 0.9704, 0.2812, 0.9704, 0.2812, 0.9631, 0.3438, 0.9631, 0.3438, 0.9704, 0.3125, 0.9704, 0.3125, 0.9631, 0.375, 0.9631, 0.375, 0.9704, 0.3438, 0.9704, 0.3438, 0.9631, 0.4062, 0.9631, 0.4062, 0.9704, 0.375, 0.9704, 0.375, 0.9631, 0.4375, 0.9631, 0.4375, 0.9704, 0.4062, 0.9704, 0.4062, 0.9631, 0.4688, 0.9631, 0.4688, 0.9704, 0.4375, 0.9704, 0.4375, 0.9631, 0.5, 0.9631, 0.5, 0.9704, 0.4688, 0.9704, 0.4688, 0.9631, 0.5312, 0.9631, 0.5312, 0.9704, 0.5, 0.9704, 0.5, 0.9631, 0.5625, 0.9631, 0.5625, 0.9704, 0.5312, 0.9704, 0.5312, 0.9631, 0.5938, 0.9631, 0.5938, 0.9704, 0.5625, 0.9704, 0.5625, 0.9631, 0.625, 0.9631, 0.625, 0.9704, 0.5938, 0.9704, 0.5938, 0.9631, 0.6562, 0.9631, 0.6562, 0.9704, 0.625, 0.9704, 0.625, 0.9631, 0.6875, 0.9631, 0.6875, 0.9704, 0.6562, 0.9704, 0.6562, 0.9631, 0.7188, 0.9631, 0.7188, 0.9704, 0.6875, 0.9704, 0.6875, 0.9631, 0.75, 0.9631, 0.75, 0.9704, 0.7188, 0.9704, 0.7188, 0.9631, 0.7812, 0.9631, 0.7812, 0.9704, 0.75, 0.9704, 0.75, 0.9631, 0.8125, 0.9631, 0.8125, 0.9704, 0.7812, 0.9704, 0.7812, 0.9631, 0.8438, 0.9631, 0.8438, 0.9704, 0.8125, 0.9704, 0.8125, 0.9631, 0.875, 0.9631, 0.875, 0.9704, 0.8438, 0.9704, 0.8438, 0.9631, 0.9062, 0.9631, 0.9062, 0.9704, 0.875, 0.9704, 0.875, 0.9631, 0.9375, 0.9631, 0.9375, 0.9704, 0.9062, 0.9704, 0.9062, 0.9631, 0.9688, 0.9631, 0.9688, 0.9704, 0.9375, 0.9704, 0.9375, 0.9631, 1.0, 0.9631, 1.0, 0.9704, 0.9688, 0.9704, 0.9688, 0.9631, 0.03125, 0.9704, 0.03125, 0.9852, 0.0, 0.9852, 0.0, 0.9704, 0.0625, 0.9704, 0.0625, 0.9852, 0.03125, 0.9852, 0.03125, 0.9704, 0.09375, 0.9704, 0.09375, 0.9852, 0.0625, 0.9852, 0.0625, 0.9704, 0.125, 0.9704, 0.125, 0.9852, 0.09375, 0.9852, 0.09375, 0.9704, 0.1562, 0.9704, 0.1562, 0.9852, 0.125, 0.9852, 0.125, 0.9704, 0.1875, 0.9704, 0.1875, 0.9852, 0.1562, 0.9852, 0.1562, 0.9704, 0.2188, 0.9704, 0.2188, 0.9852, 0.1875, 0.9852, 0.1875, 0.9704, 0.25, 0.9704, 0.25, 0.9852, 0.2188, 0.9852, 0.2188, 0.9704, 0.2812, 0.9704, 0.2812, 0.9852, 0.25, 0.9852, 0.25, 0.9704, 0.3125, 0.9704, 0.3125, 0.9852, 0.2812, 0.9852, 0.2812, 0.9704, 0.3438, 0.9704, 0.3438, 0.9852, 0.3125, 0.9852, 0.3125, 0.9704, 0.375, 0.9704, 0.375, 0.9852, 0.3438, 0.9852, 0.3438, 0.9704, 0.4062, 0.9704, 0.4062, 0.9852, 0.375, 0.9852, 0.375, 0.9704, 0.4375, 0.9704, 0.4375, 0.9852, 0.4062, 0.9852, 0.4062, 0.9704, 0.4688, 0.9704, 0.4688, 0.9852, 0.4375, 0.9852, 0.4375, 0.9704, 0.5, 0.9704, 0.5, 0.9852, 0.4688, 0.9852, 0.4688, 0.9704, 0.5312, 0.9704, 0.5312, 0.9852, 0.5, 0.9852, 0.5, 0.9704, 0.5625, 0.9704, 0.5625, 0.9852, 0.5312, 0.9852, 0.5312, 0.9704, 0.5938, 0.9704, 0.5938, 0.9852, 0.5625, 0.9852, 0.5625, 0.9704, 0.625, 0.9704, 0.625, 0.9852, 0.5938, 0.9852, 0.5938, 0.9704, 0.6562, 0.9704, 0.6562, 0.9852, 0.625, 0.9852, 0.625, 0.9704, 0.6875, 0.9704, 0.6875, 0.9852, 0.6562, 0.9852, 0.6562, 0.9704, 0.7188, 0.9704, 0.7188, 0.9852, 0.6875, 0.9852, 0.6875, 0.9704, 0.75, 0.9704, 0.75, 0.9852, 0.7188, 0.9852, 0.7188, 0.9704, 0.7812, 0.9704, 0.7812, 0.9852, 0.75, 0.9852, 0.75, 0.9704, 0.8125, 0.9704, 0.8125, 0.9852, 0.7812, 0.9852, 0.7812, 0.9704, 0.8438, 0.9704, 0.8438, 0.9852, 0.8125, 0.9852, 0.8125, 0.9704, 0.875, 0.9704, 0.875, 0.9852, 0.8438, 0.9852, 0.8438, 0.9704, 0.9062, 0.9704, 0.9062, 0.9852, 0.875, 0.9852, 0.875, 0.9704, 0.9375, 0.9704, 0.9375, 0.9852, 0.9062, 0.9852, 0.9062, 0.9704, 0.9688, 0.9704, 0.9688, 0.9852, 0.9375, 0.9852, 0.9375, 0.9704, 1.0, 0.9704, 1.0, 0.9852, 0.9688, 0.9852, 0.9688, 0.9704, 1.0, 0.5, 1.0, 0.6301, 0.9688, 0.6301, 0.9688, 0.5, 0.9375, 0.5, 0.9375, 0.6301, 0.9062, 0.6301, 0.9062, 0.5, 0.9062, 0.5, 0.9062, 0.6301, 0.875, 0.6301, 0.875, 0.5, 0.875, 0.5, 0.875, 0.6301, 0.8438, 0.6301, 0.8438, 0.5, 0.8438, 0.5, 0.8438, 0.6301, 0.8125, 0.6301, 0.8125, 0.5, 0.8125, 0.5, 0.8125, 0.6301, 0.7812, 0.6301, 0.7812, 0.5, 0.7812, 0.5, 0.7812, 0.6301, 0.75, 0.6301, 0.75, 0.5, 0.75, 0.5, 0.75, 0.6301, 0.7188, 0.6301, 0.7188, 0.5, 0.7188, 0.5, 0.7188, 0.6301, 0.6875, 0.6301, 0.6875, 0.5, 0.6875, 0.5, 0.6875, 0.6301, 0.6562, 0.6301, 0.6562, 0.5, 0.6562, 0.5, 0.6562, 0.6301, 0.625, 0.6301, 0.625, 0.5, 0.625, 0.5, 0.625, 0.6301, 0.5938, 0.6301, 0.5938, 0.5, 0.5938, 0.5, 0.5938, 0.6301, 0.5625, 0.6301, 0.5625, 0.5, 0.5625, 0.5, 0.5625, 0.6301, 0.5312, 0.6301, 0.5312, 0.5, 0.5312, 0.5, 0.5312, 0.6301, 0.5, 0.6301, 0.5, 0.5, 0.5, 0.5, 0.5, 0.6301, 0.4688, 0.6301, 0.4688, 0.5, 0.4688, 0.5, 0.4688, 0.6301, 0.4375, 0.6301, 0.4375, 0.5, 0.4375, 0.5, 0.4375, 0.6301, 0.4062, 0.6301, 0.4062, 0.5, 0.4062, 0.5, 0.4062, 0.6301, 0.375, 0.6301, 0.375, 0.5, 0.375, 0.5, 0.375, 0.6301, 0.3438, 0.6301, 0.3438, 0.5, 0.3438, 0.5, 0.3438, 0.6301, 0.3125, 0.6301, 0.3125, 0.5, 0.3125, 0.5, 0.3125, 0.6301, 0.2812, 0.6301, 0.2812, 0.5, 0.2812, 0.5, 0.2812, 0.6301, 0.25, 0.6301, 0.25, 0.5, 0.25, 0.5, 0.25, 0.6301, 0.2188, 0.6301, 0.2188, 0.5, 0.2188, 0.5, 0.2188, 0.6301, 0.1875, 0.6301, 0.1875, 0.5, 0.1875, 0.5, 0.1875, 0.6301, 0.1562, 0.6301, 0.1562, 0.5, 0.1562, 0.5, 0.1562, 0.6301, 0.125, 0.6301, 0.125, 0.5, 0.125, 0.5, 0.125, 0.6301, 0.09375, 0.6301, 0.09375, 0.5, 0.09375, 0.5, 0.09375, 0.6301, 0.0625, 0.6301, 0.0625, 0.5, 0.0625, 0.5, 0.0625, 0.6301, 0.03125, 0.6301, 0.03125, 0.5, 0.03125, 0.5, 0.03125, 0.6301, 0.0, 0.6301, 0.0, 0.5, 0.9688, 0.5, 0.9688, 0.6301, 0.9375, 0.6301, 0.9375, 0.5, 0.4375, 0.9852, 0.4062, 0.9852, 0.4062, 0.9852, 0.4375, 0.9852, 0.03125, 0.9852, 0.0, 0.9852, 0.0, 0.9852, 0.03125, 0.9852, 0.875, 0.9852, 0.8438, 0.9852, 0.8438, 0.9852, 0.875, 0.9852, 0.4688, 0.9852, 0.4375, 0.9852, 0.4375, 0.9852, 0.4688, 0.9852, 0.0625, 0.9852, 0.03125, 0.9852, 0.03125, 0.9852, 0.0625, 0.9852, 0.9062, 0.9852, 0.875, 0.9852, 0.875, 0.9852, 0.9062, 0.9852, 0.5, 0.9852, 0.4688, 0.9852, 0.4688, 0.9852, 0.5, 0.9852, 0.09375, 0.9852, 0.0625, 0.9852, 0.0625, 0.9852, 0.09375, 0.9852, 0.9375, 0.9852, 0.9062, 0.9852, 0.9062, 0.9852, 0.9375, 0.9852, 0.5312, 0.9852, 0.5, 0.9852, 0.5, 0.9852, 0.5312, 0.9852, 0.125, 0.9852, 0.09375, 0.9852, 0.09375, 0.9852, 0.125, 0.9852, 0.9688, 0.9852, 0.9375, 0.9852, 0.9375, 0.9852, 0.9688, 0.9852, 0.5625, 0.9852, 0.5312, 0.9852, 0.5312, 0.9852, 0.5625, 0.9852, 0.1562, 0.9852, 0.125, 0.9852, 0.125, 0.9852, 0.1562, 0.9852, 1.0, 0.9852, 0.9688, 0.9852, 0.9688, 0.9852, 1.0, 0.9852, 0.5938, 0.9852, 0.5625, 0.9852, 0.5625, 0.9852, 0.5938, 0.9852, 0.1875, 0.9852, 0.1562, 0.9852, 0.1562, 0.9852, 0.1875, 0.9852, 0.625, 0.9852, 0.5938, 0.9852, 0.5938, 0.9852, 0.625, 0.9852, 0.2188, 0.9852, 0.1875, 0.9852, 0.1875, 0.9852, 0.2188, 0.9852, 0.6562, 0.9852, 0.625, 0.9852, 0.625, 0.9852, 0.6562, 0.9852, 0.25, 0.9852, 0.2188, 0.9852, 0.2188, 0.9852, 0.25, 0.9852, 0.6875, 0.9852, 0.6562, 0.9852, 0.6562, 0.9852, 0.6875, 0.9852, 0.2812, 0.9852, 0.25, 0.9852, 0.25, 0.9852, 0.2812, 0.9852, 0.7188, 0.9852, 0.6875, 0.9852, 0.6875, 0.9852, 0.7188, 0.9852, 0.3125, 0.9852, 0.2812, 0.9852, 0.2812, 0.9852, 0.3125, 0.9852, 0.75, 0.9852, 0.7188, 0.9852, 0.7188, 0.9852, 0.75, 0.9852, 0.3438, 0.9852, 0.3125, 0.9852, 0.3125, 0.9852, 0.3438, 0.9852, 0.7812, 0.9852, 0.75, 0.9852, 0.75, 0.9852, 0.7812, 0.9852, 0.375, 0.9852, 0.3438, 0.9852, 0.3438, 0.9852, 0.375, 0.9852, 0.8125, 0.9852, 0.7812, 0.9852, 0.7812, 0.9852, 0.8125, 0.9852, 0.4062, 0.9852, 0.375, 0.9852, 0.375, 0.9852, 0.4062, 0.9852, 0.8438, 0.9852, 0.8125, 0.9852, 0.8125, 0.9852, 0.8438, 0.9852, 0.03125, 0.8703, 0.0, 0.8703, 0.0001738, 0.8368, 0.03108, 0.8368, 0.0625, 0.8703, 0.03125, 0.8703, 0.03142, 0.8368, 0.06233, 0.8368, 0.09375, 0.8703, 0.0625, 0.8703, 0.06267, 0.8368, 0.09358, 0.8368, 0.125, 0.8703, 0.09375, 0.8703, 0.09392, 0.8368, 0.1248, 0.8368, 0.1562, 0.8703, 0.125, 0.8703, 0.1252, 0.8368, 0.1561, 0.8368, 0.1875, 0.8703, 0.1562, 0.8703, 0.1564, 0.8368, 0.1873, 0.8368, 0.2188, 0.8703, 0.1875, 0.8703, 0.1877, 0.8368, 0.2186, 0.8368, 0.25, 0.8703, 0.2188, 0.8703, 0.2189, 0.8368, 0.2498, 0.8368, 0.2812, 0.8703, 0.25, 0.8703, 0.2502, 0.8368, 0.2811, 0.8368, 0.3125, 0.8703, 0.2812, 0.8703, 0.2814, 0.8368, 0.3123, 0.8368, 0.3438, 0.8703, 0.3125, 0.8703, 0.3127, 0.8368, 0.3436, 0.8368, 0.375, 0.8703, 0.3438, 0.8703, 0.3439, 0.8368, 0.3748, 0.8368, 0.4062, 0.8703, 0.375, 0.8703, 0.3752, 0.8368, 0.4061, 0.8368, 0.4375, 0.8703, 0.4062, 0.8703, 0.4064, 0.8368, 0.4373, 0.8368, 0.4688, 0.8703, 0.4375, 0.8703, 0.4377, 0.8368, 0.4686, 0.8368, 0.5, 0.8703, 0.4688, 0.8703, 0.4689, 0.8368, 0.4998, 0.8368, 0.5312, 0.8703, 0.5, 0.8703, 0.5002, 0.8368, 0.5311, 0.8368, 0.5625, 0.8703, 0.5312, 0.8703, 0.5314, 0.8368, 0.5623, 0.8368, 0.5938, 0.8703, 0.5625, 0.8703, 0.5627, 0.8368, 0.5936, 0.8368, 0.625, 0.8703, 0.5937, 0.8703, 0.5939, 0.8368, 0.6248, 0.8368, 0.6562, 0.8703, 0.625, 0.8703, 0.6252, 0.8368, 0.6561, 0.8368, 0.6875, 0.8703, 0.6562, 0.8703, 0.6564, 0.8368, 0.6873, 0.8368, 0.7187, 0.8703, 0.6875, 0.8703, 0.6877, 0.8368, 0.7186, 0.8368, 0.75, 0.8703, 0.7188, 0.8703, 0.7189, 0.8368, 0.7498, 0.8368, 0.7813, 0.8703, 0.75, 0.8703, 0.7502, 0.8368, 0.7811, 0.8368, 0.8125, 0.8703, 0.7812, 0.8703, 0.7814, 0.8368, 0.8123, 0.8368, 0.8437, 0.8703, 0.8125, 0.8703, 0.8127, 0.8368, 0.8436, 0.8368, 0.875, 0.8703, 0.8438, 0.8703, 0.8439, 0.8368, 0.8748, 0.8368, 0.9062, 0.8703, 0.875, 0.8703, 0.8752, 0.8368, 0.9061, 0.8368, 0.9375, 0.8703, 0.9062, 0.8703, 0.9064, 0.8368, 0.9373, 0.8368, 0.9688, 0.8703, 0.9375, 0.8703, 0.9377, 0.8368, 0.9686, 0.8368, 1.0, 0.8703, 0.9687, 0.8703, 0.9689, 0.8368, 0.9998, 0.8368, 0.9998, 0.8368, 0.9689, 0.8368, 0.9693, 0.8099, 0.9995, 0.8099])
me_cylinder.use_remesh_fix_poles = True
me_cylinder.use_remesh_preserve_attributes = False
me_cylinder.use_mirror_vertex_groups = False
me_cylinder.update()

# ---- objects
ob_camera = bpy.data.objects.new('Camera', cam_camera)
ob_cylinder = bpy.data.objects.new('Cylinder', me_cylinder)

# ---- transforms, parenting, visibility, modifiers, constraints
ob_camera.location = (7.359, -6.926, 4.958)
ob_camera.rotation_euler = (1.109, 0.0, 0.8149)
ob_camera.lock_rotations_4d = False
ob_camera.empty_display_type = 'ARROWS'
ob_camera.color = (0.0, 0.0, 0.0, 0.0)
ob_camera.display_type = 'WIRE'
ob_camera.lineart.crease_threshold = 0.0
ob_cylinder.location = (0.0, 0.0, 2.329)
ob_cylinder.scale = (1.0, 1.0, 1.651)
ob_cylinder.lineart.crease_threshold = 0.0
_m = ob_cylinder.modifiers.new('Auto Smooth', 'NODES')
_m.node_group = ng_auto_smooth
_gi = [s.identifier for s in ng_auto_smooth.interface.items_tree if s.item_type == 'SOCKET' and s.in_out == 'INPUT']
_m[_gi[1]] = 0.5236  # Angle

# ---- collection membership
col_collection.objects.link(ob_camera)
col_collection.objects.link(ob_cylinder)

# ---- scene / render settings (as saved in the file)
scene.camera = ob_camera
scene.frame_start = 1; scene.frame_end = 250; scene.frame_set(1)
scene.render.engine = 'BLENDER_EEVEE_NEXT'
scene.cycles.use_denoising = False
scene.cycles.samples = 128
scene.cycles.sampling_pattern = 'TABULATED_SOBOL'
scene.cycles.use_adaptive_sampling = False
scene.cycles.use_light_tree = False
scene.view_settings.view_transform = 'Filmic'
bpy.context.view_layer.update()

# ---- added for rendering (the .blend has no usable light): sun
light_auto_sun = bpy.data.lights.new('AutoSun', 'SUN')
light_auto_sun.energy = 3.0
light_auto_sun.angle = 0.0523599
ob_auto_sun = bpy.data.objects.new('AutoSun', light_auto_sun)
scene.collection.objects.link(ob_auto_sun)
ob_auto_sun.rotation_euler = (0.872665, 0.174533, 0.523599)
bpy.context.view_layer.update()
